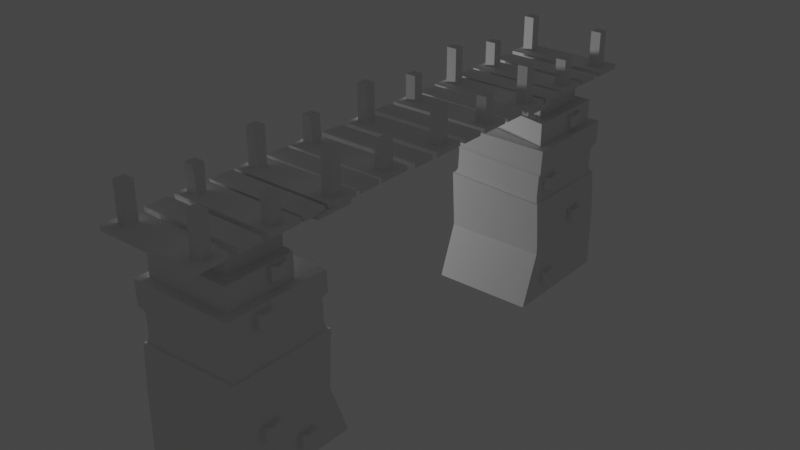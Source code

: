 # Source: Bridge.blend  (saved by Blender 2.80.55; exported with 4.5.12 LTS)
import bpy
from mathutils import Matrix  # noqa: F401  (used for matrix-valued properties, if any)

bpy.ops.wm.read_factory_settings(use_empty=True)
scene = bpy.context.scene
scene.name = 'Scene'

# ---- collections
col_collection = bpy.data.collections.new('Collection'); scene.collection.children.link(col_collection)

# ---- world
world_world = bpy.data.worlds.new('World'); scene.world = world_world
world_world.use_nodes = True; world_world.node_tree.nodes.clear()
_N = world_world.node_tree.nodes; _L = world_world.node_tree.links
n0 = _N.new('ShaderNodeOutputWorld'); n0.name = 'World Output'; n0.location = (300, 300)
n1 = _N.new('ShaderNodeBackground'); n1.name = 'Background'; n1.location = (10, 300)
n1.inputs[0].default_value = (0.05088, 0.05088, 0.05088, 1.0)
_L.new(n1.outputs[0], n0.inputs[0])
n0.is_active_output = True
world_world.color = (0.05088, 0.05088, 0.05088)
world_world.use_sun_shadow = False
world_world.sun_shadow_jitter_overblur = 0.0

# ---- lights
light_point = bpy.data.lights.new('Point', 'POINT')
light_point.transmission_factor = 0.0
light_point.energy = 1000.0
light_point.shadow_buffer_clip_start = 0.5
light_point.shadow_soft_size = 0.25
light_point.shadow_maximum_resolution = 0.006
light_point.use_absolute_resolution = True

# ---- meshes
me_cube_046 = bpy.data.meshes.new('Cube.046')
me_cube_046.from_pydata([(-9.543, -13.13, 3.125), (-9.543, -13.13, 2.86), (-9.543, -17.45, 3.125), (-9.543, -17.45, 2.86), (10.01, -13.13, 3.125), (10.01, -13.13, 2.86), (10.01, -17.45, 3.125), (10.01, -17.45, 2.86), (-8.456, 1.616, 3.11), (-8.456, 1.616, 5.11), (-8.456, 3.616, 3.11), (-8.456, 3.616, 5.11), (-6.456, 1.616, 3.11), (-6.456, 1.616, 5.11), (-6.456, 3.616, 3.11), (-6.456, 3.616, 5.11), (-9.543, 5.534, 3.125), (-9.543, 5.534, 2.86), (-9.543, -0.4316, 3.125), (-9.543, -0.4316, 2.86), (10.01, 5.534, 3.125), (10.01, 5.534, 2.86), (10.01, -0.4316, 3.125), (10.01, -0.4316, 2.86), (6.844, 1.616, 3.11), (6.844, 1.616, 5.11), (6.844, 3.616, 3.11), (6.844, 3.616, 5.11), (8.844, 1.616, 3.11), (8.844, 1.616, 5.11), (8.844, 3.616, 3.11), (8.844, 3.616, 5.11), (-9.543, -1.104, 3.125), (-9.543, -1.104, 2.86), (-9.543, -5.429, 3.125), (-9.543, -5.429, 2.86), (10.01, -1.104, 3.125), (10.01, -1.104, 2.86), (10.01, -5.429, 3.125), (10.01, -5.429, 2.86), (-8.456, 1.616, 3.11), (-8.456, 3.616, 3.11), (-6.456, 1.616, 3.11), (-6.456, 3.616, 3.11), (-9.543, 2.666, -9.009), (-9.543, 6.376, -6.095), (-9.543, 25.93, -9.009), (-9.543, 25.93, -6.095), (10.01, 2.666, -9.009), (10.01, 6.376, -6.095), (10.01, 25.93, -9.009), (10.01, 25.93, -6.095), (-9.526, 6.376, -5.772), (-9.526, 25.93, -5.772), (9.994, 25.93, -5.437), (9.994, 6.376, -5.437), (-9.729, 6.706, -2.806), (-9.729, 25.6, -2.806), (9.143, 25.6, -3.068), (9.143, 6.706, -3.068), (-10.06, 6.376, -2.802), (-10.06, 25.93, -2.802), (9.473, 25.93, -3.072), (9.473, 6.376, -3.072), (-9.345, 7.042, -2.506), (-9.345, 25.26, -2.506), (8.856, 25.26, -2.758), (8.856, 7.042, -2.758), (-9.345, 7.042, -2.506), (8.856, 7.042, -2.758), (-9.151, 7.042, -1.287), (-9.151, 25.26, -1.287), (9.05, 25.26, -1.539), (9.05, 7.042, -1.539), (-9.151, 7.042, -1.287), (-9.151, 25.26, -1.287), (9.05, 25.26, -1.539), (9.05, 7.042, -1.539), (-9.734, 6.412, -0.9892), (-9.734, 25.89, -0.9892), (9.725, 25.89, -1.259), (9.725, 6.412, -1.259), (-7.966, 11.34, 0.1269), (-7.966, 24.31, 0.1269), (8.351, 24.31, 0.09801), (8.351, 7.994, 0.09801), (-9.548, 6.412, 0.1297), (-9.548, 25.89, 0.1297), (9.933, 25.89, 0.09521), (9.933, 6.412, 0.09521), (-5.878, 11.28, 1.431), (-5.878, 22.25, 1.431), (6.316, 22.25, 1.409), (6.316, 10.52, 1.409), (-7.939, 11.34, 1.434), (-7.939, 24.31, 1.434), (8.378, 24.31, 1.405), (8.378, 7.994, 1.405), (-5.865, 11.28, 2.095), (-5.865, 22.25, 2.095), (6.33, 22.25, 2.073), (6.33, 10.52, 2.073), (-5.848, 8.464, 2.91), (-5.848, 25.7, 2.91), (6.347, 25.7, 2.888), (6.347, 7.708, 2.888), (8.781, 17.0, 0.4602), (8.781, 17.0, 1.154), (8.781, 20.11, 0.4616), (8.781, 20.11, 1.154), (8.033, 17.0, 0.4602), (8.033, 17.0, 1.154), (8.033, 20.11, 0.4616), (8.033, 20.11, 1.154), (8.781, 18.56, 0.9829), (8.033, 18.56, 0.9829), (8.781, 18.56, 0.3486), (9.062, 18.52, 0.3588), (9.084, 17.0, 0.4602), (9.084, 17.0, 1.154), (9.062, 18.52, 0.9931), (9.084, 20.11, 1.154), (9.084, 20.11, 0.4616), (-10.25, 20.99, -6.423), (-10.25, 20.99, -5.73), (-10.25, 17.88, -6.422), (-10.25, 17.88, -5.73), (-9.505, 20.99, -6.423), (-9.505, 20.99, -5.73), (-9.505, 17.88, -6.422), (-9.505, 17.88, -5.73), (-10.25, 19.44, -5.9), (-9.505, 19.44, -5.9), (-10.25, 19.44, -6.535), (-10.53, 19.47, -6.524), (-10.56, 20.99, -6.423), (-10.56, 20.99, -5.73), (-10.53, 19.47, -5.89), (-10.56, 17.88, -5.73), (-10.56, 17.88, -6.422), (-10.25, 13.64, -8.118), (-10.25, 13.64, -7.424), (-10.25, 10.52, -8.116), (-10.25, 10.52, -7.424), (-9.505, 13.64, -8.118), (-9.505, 13.64, -7.424), (-9.505, 10.52, -8.116), (-9.505, 10.52, -7.424), (-10.25, 12.08, -7.595), (-9.505, 12.08, -7.595), (-10.25, 12.08, -8.229), (-10.53, 12.12, -8.219), (-10.56, 13.64, -8.118), (-10.56, 13.64, -7.424), (-10.53, 12.12, -7.585), (-10.56, 10.52, -7.424), (-10.56, 10.52, -8.116), (-10.25, 20.99, -0.766), (-10.25, 20.99, -0.07259), (-10.25, 17.88, -0.7645), (-10.25, 17.88, -0.07259), (-9.505, 20.99, -0.766), (-9.505, 20.99, -0.07259), (-9.505, 17.88, -0.7645), (-9.505, 17.88, -0.07259), (-10.25, 19.44, -0.2433), (-9.505, 19.44, -0.2433), (-10.25, 19.44, -0.8776), (-10.53, 19.47, -0.8673), (-10.56, 20.99, -0.766), (-10.56, 20.99, -0.07259), (-10.53, 19.47, -0.2331), (-10.56, 17.88, -0.07259), (-10.56, 17.88, -0.7645), (-8.357, 16.36, 0.6806), (-8.357, 16.36, 1.374), (-8.357, 13.25, 0.682), (-8.357, 13.25, 1.374), (-7.609, 16.36, 0.6806), (-7.609, 16.36, 1.374), (-7.609, 13.25, 0.682), (-7.609, 13.25, 1.374), (-8.357, 14.81, 1.203), (-7.609, 14.81, 1.203), (-8.357, 14.81, 0.569), (-8.637, 14.84, 0.5792), (-8.66, 16.36, 0.6806), (-8.66, 16.36, 1.374), (-8.637, 14.84, 1.214), (-8.66, 13.25, 1.374), (-8.66, 13.25, 0.682), (10.6, 8.25, -8.118), (10.6, 8.25, -7.424), (10.6, 11.36, -8.116), (10.6, 11.36, -7.424), (9.854, 8.25, -8.118), (9.854, 8.25, -7.424), (9.854, 11.36, -8.116), (9.854, 11.36, -7.424), (10.6, 9.807, -7.595), (9.854, 9.807, -7.595), (10.6, 9.807, -8.229), (10.88, 9.77, -8.219), (10.91, 8.25, -8.118), (10.91, 8.25, -7.424), (10.88, 9.77, -7.585), (10.91, 11.36, -7.424), (10.91, 11.36, -8.116), (10.6, 16.85, -5.132), (10.6, 16.85, -4.439), (10.6, 19.97, -5.13), (10.6, 19.97, -4.439), (9.854, 16.85, -5.132), (9.854, 16.85, -4.439), (9.854, 19.97, -5.13), (9.854, 19.97, -4.439), (10.6, 18.41, -4.609), (9.854, 18.41, -4.609), (10.6, 18.41, -5.244), (10.88, 18.37, -5.233), (10.91, 16.85, -5.132), (10.91, 16.85, -4.439), (10.88, 18.37, -4.599), (10.91, 19.97, -4.439), (10.91, 19.97, -5.13), (9.467, 8.9, -2.397), (9.467, 8.9, -1.703), (9.467, 12.01, -2.395), (9.467, 12.01, -1.703), (8.719, 8.9, -2.397), (8.719, 8.9, -1.703), (8.719, 12.01, -2.395), (8.719, 12.01, -1.703), (9.467, 10.46, -1.874), (8.719, 10.46, -1.874), (9.467, 10.46, -2.508), (9.748, 10.42, -2.498), (9.77, 8.9, -2.397), (9.77, 8.9, -1.703), (9.748, 10.42, -1.864), (9.77, 12.01, -1.703), (9.77, 12.01, -2.395), (-0.2897, 0.9302, 2.908), (-0.2897, 1.261, 3.108), (-0.2897, 12.93, 1.184), (-0.2897, 13.26, 1.384), (0.7573, 0.9302, 2.908), (0.7573, 1.261, 3.108), (0.7573, 12.93, 1.184), (0.7573, 13.26, 1.384), (-1.862, 0.9302, 2.908), (-1.862, 1.261, 3.108), (-1.862, 12.93, 1.184), (-1.862, 13.26, 1.384), (-0.8151, 0.9302, 2.908), (-0.8151, 1.261, 3.108), (-0.8151, 12.93, 1.184), (-0.8151, 13.26, 1.384), (1.32, 0.9302, 2.908), (1.32, 1.261, 3.108), (1.32, 12.93, 1.184), (1.32, 13.26, 1.384), (2.367, 0.9302, 2.908), (2.367, 1.261, 3.108), (2.367, 12.93, 1.184), (2.367, 13.26, 1.384), (-3.41, 0.9302, 2.908), (-3.41, 1.261, 3.108), (-3.41, 12.93, 1.184), (-3.41, 13.26, 1.384), (-2.363, 0.9302, 2.908), (-2.363, 1.261, 3.108), (-2.363, 12.93, 1.184), (-2.363, 13.26, 1.384), (-0.2897, 3.976, 2.841), (-0.2897, 4.27, 3.025), (-0.2897, 10.81, 1.889), (-0.2897, 11.1, 2.072), (0.7573, 3.976, 2.841), (0.7573, 4.27, 3.025), (0.7573, 10.81, 1.889), (0.7573, 11.1, 2.072), (-1.862, 3.976, 2.841), (-1.862, 4.27, 3.025), (-1.862, 10.81, 1.889), (-1.862, 11.1, 2.072), (-0.8151, 3.976, 2.841), (-0.8151, 4.27, 3.025), (-0.8151, 10.81, 1.889), (-0.8151, 11.1, 2.072), (1.32, 3.976, 2.841), (1.32, 4.27, 3.025), (1.32, 10.81, 1.889), (1.32, 11.1, 2.072), (2.367, 3.976, 2.841), (2.367, 4.27, 3.025), (2.367, 10.81, 1.889), (2.367, 11.1, 2.072), (-3.41, 3.976, 2.841), (-3.41, 4.27, 3.025), (-3.41, 10.81, 1.889), (-3.41, 11.1, 2.072), (-2.363, 3.976, 2.841), (-2.363, 4.27, 3.025), (-2.363, 10.81, 1.889), (-2.363, 11.1, 2.072), (-9.543, 30.25, 3.125), (-9.543, 30.25, 2.86), (-9.543, 24.29, 3.125), (-9.543, 24.29, 2.86), (10.01, 30.25, 3.125), (10.01, 30.25, 2.86), (10.01, 24.29, 3.125), (10.01, 24.29, 2.86), (-9.543, 17.15, 3.125), (-9.543, 17.15, 2.86), (-9.543, 11.19, 3.125), (-9.543, 11.19, 2.86), (10.01, 17.15, 3.125), (10.01, 17.15, 2.86), (10.01, 11.19, 3.125), (10.01, 11.19, 2.86), (-9.543, 10.56, 3.125), (-9.543, 10.56, 2.86), (-9.543, 6.232, 3.125), (-9.543, 6.232, 2.86), (10.01, 10.56, 3.125), (10.01, 10.56, 2.86), (10.01, 6.232, 3.125), (10.01, 6.232, 2.86), (10.01, -1.104, 3.125), (10.01, -1.104, 2.86), (10.01, -5.429, 3.125), (10.01, -5.429, 2.86), (-9.543, -6.1, 3.125), (-9.543, -6.1, 2.86), (-9.543, -12.07, 3.125), (-9.543, -12.07, 2.86), (10.01, -6.1, 3.125), (10.01, -6.1, 2.86), (10.01, -12.07, 3.125), (10.01, -12.07, 2.86), (-9.543, 22.7, 3.125), (-9.543, 22.7, 2.86), (-9.543, 18.37, 3.125), (-9.543, 18.37, 2.86), (10.01, 22.7, 3.125), (10.01, 22.7, 2.86), (10.01, 18.37, 3.125), (10.01, 18.37, 2.86), (6.465, 26.34, 3.11), (6.465, 26.34, 5.11), (6.465, 28.34, 3.11), (6.465, 28.34, 5.11), (8.465, 26.34, 3.11), (8.465, 26.34, 5.11), (8.465, 28.34, 3.11), (8.465, 28.34, 5.11), (-8.456, 26.34, 3.11), (-8.456, 26.34, 5.11), (-8.456, 28.34, 3.11), (-8.456, 28.34, 5.11), (-6.456, 26.34, 3.11), (-6.456, 26.34, 5.11), (-6.456, 28.34, 3.11), (-6.456, 28.34, 5.11), (-8.456, 13.66, 3.078), (-8.456, 13.66, 4.54), (-8.456, 15.66, 3.078), (-8.456, 15.66, 4.54), (-6.456, 13.66, 3.078), (-6.456, 13.66, 4.54), (-6.456, 15.66, 3.078), (-6.456, 15.66, 4.54), (6.991, 13.66, 3.078), (6.991, 13.66, 4.54), (6.991, 15.66, 3.078), (6.991, 15.66, 4.54), (8.991, 13.66, 3.078), (8.991, 13.66, 4.54), (8.991, 15.66, 3.078), (8.991, 15.66, 4.54), (-8.456, -10.0, 3.078), (-8.456, -10.0, 4.54), (-8.456, -8.0, 3.078), (-8.456, -8.0, 4.54), (-6.456, -10.0, 3.078), (-6.456, -10.0, 4.54), (-6.456, -8.0, 3.078), (-6.456, -8.0, 4.54), (6.991, -10.43, 3.078), (6.991, -10.43, 4.54), (6.991, -8.428, 3.078), (6.991, -8.428, 4.54), (8.991, -10.43, 3.078), (8.991, -10.43, 4.54), (8.991, -8.428, 3.078), (8.991, -8.428, 4.54), (6.844, 1.616, 3.11), (6.844, 3.616, 3.11), (8.844, 1.616, 3.11), (8.844, 3.616, 3.11), (-9.543, 7.792, 2.877), (-9.543, 7.792, 2.613), (-9.543, 4.322, 2.877), (-9.543, 4.322, 2.613), (10.01, 7.792, 2.877), (10.01, 7.792, 2.613), (10.01, 4.322, 2.877), (10.01, 4.322, 2.613), (-9.507, 4.399, 2.876), (-9.507, 4.399, 2.612), (-9.507, 0.7845, 2.876), (-9.507, 0.7845, 2.612), (10.05, 4.399, 2.876), (10.05, 4.399, 2.612), (10.05, 0.7845, 2.876), (10.05, 0.7845, 2.612), (-8.456, -22.58, 3.11), (-8.456, -22.58, 5.11), (-8.456, -20.58, 3.11), (-8.456, -20.58, 5.11), (-6.456, -22.58, 3.11), (-6.456, -22.58, 5.11), (-6.456, -20.58, 3.11), (-6.456, -20.58, 5.11), (-9.543, -18.66, 3.125), (-9.543, -18.66, 2.86), (-9.543, -24.62, 3.125), (-9.543, -24.62, 2.86), (10.01, -18.66, 3.125), (10.01, -18.66, 2.86), (10.01, -24.62, 3.125), (10.01, -24.62, 2.86), (6.844, -22.58, 3.11), (6.844, -22.58, 5.11), (6.844, -20.58, 3.11), (6.844, -20.58, 5.11), (8.844, -22.58, 3.11), (8.844, -22.58, 5.11), (8.844, -20.58, 3.11), (8.844, -20.58, 5.11), (-9.543, -25.84, 3.125), (-9.543, -25.84, 2.86), (-9.543, -30.16, 3.125), (-9.543, -30.16, 2.86), (10.01, -25.84, 3.125), (10.01, -25.84, 2.86), (10.01, -30.16, 3.125), (10.01, -30.16, 2.86), (8.456, -45.13, 3.11), (8.456, -45.13, 5.11), (8.456, -47.13, 3.11), (8.456, -47.13, 5.11), (6.456, -45.13, 3.11), (6.456, -45.13, 5.11), (6.456, -47.13, 3.11), (6.456, -47.13, 5.11), (9.543, -49.05, 3.125), (9.543, -49.05, 2.86), (9.543, -43.09, 3.125), (9.543, -43.09, 2.86), (-10.01, -49.05, 3.125), (-10.01, -49.05, 2.86), (-10.01, -43.09, 3.125), (-10.01, -43.09, 2.86), (-6.844, -45.13, 3.11), (-6.844, -45.13, 5.11), (-6.844, -47.13, 3.11), (-6.844, -47.13, 5.11), (-8.844, -45.13, 3.11), (-8.844, -45.13, 5.11), (-8.844, -47.13, 3.11), (-8.844, -47.13, 5.11), (9.543, -42.41, 3.125), (9.543, -42.41, 2.86), (9.543, -38.09, 3.125), (9.543, -38.09, 2.86), (-10.01, -42.41, 3.125), (-10.01, -42.41, 2.86), (-10.01, -38.09, 3.125), (-10.01, -38.09, 2.86), (8.456, -45.13, 3.11), (8.456, -47.13, 3.11), (6.456, -45.13, 3.11), (6.456, -47.13, 3.11), (9.543, -46.18, -9.009), (9.543, -49.89, -6.095), (9.543, -69.45, -9.009), (9.543, -69.45, -6.095), (-10.01, -46.18, -9.009), (-10.01, -49.89, -6.095), (-10.01, -69.45, -9.009), (-10.01, -69.45, -6.095), (9.526, -49.89, -5.772), (9.526, -69.45, -5.772), (-9.994, -69.45, -5.437), (-9.994, -49.89, -5.437), (9.729, -50.22, -2.806), (9.729, -69.12, -2.806), (-9.143, -69.12, -3.068), (-9.143, -50.22, -3.068), (10.06, -49.89, -2.802), (10.06, -69.45, -2.802), (-9.473, -69.45, -3.072), (-9.473, -49.89, -3.072), (9.345, -50.56, -2.506), (9.345, -68.78, -2.506), (-8.856, -68.78, -2.758), (-8.856, -50.56, -2.758), (9.345, -50.56, -2.506), (-8.856, -50.56, -2.758), (9.151, -50.56, -1.287), (9.151, -68.78, -1.287), (-9.05, -68.78, -1.539), (-9.05, -50.56, -1.539), (9.151, -50.56, -1.287), (9.151, -68.78, -1.287), (-9.05, -68.78, -1.539), (-9.05, -50.56, -1.539), (9.734, -49.93, -0.9892), (9.734, -69.41, -0.9892), (-9.725, -69.41, -1.259), (-9.725, -49.93, -1.259), (7.966, -54.86, 0.1269), (7.966, -67.83, 0.1269), (-8.351, -67.83, 0.09801), (-8.351, -51.51, 0.09801), (9.548, -49.93, 0.1297), (9.548, -69.41, 0.1297), (-9.933, -69.41, 0.09521), (-9.933, -49.93, 0.09521), (5.878, -54.79, 1.431), (5.878, -65.77, 1.431), (-6.316, -65.77, 1.409), (-6.316, -54.04, 1.409), (7.939, -54.86, 1.434), (7.939, -67.83, 1.434), (-8.378, -67.83, 1.405), (-8.378, -51.51, 1.405), (5.865, -54.79, 2.095), (5.865, -65.77, 2.095), (-6.33, -65.77, 2.073), (-6.33, -54.04, 2.073), (5.848, -51.98, 2.91), (5.848, -69.22, 2.91), (-6.347, -69.22, 2.888), (-6.347, -51.23, 2.888), (-8.781, -60.52, 0.4602), (-8.781, -60.52, 1.154), (-8.781, -63.63, 0.4616), (-8.781, -63.63, 1.154), (-8.033, -60.52, 0.4602), (-8.033, -60.52, 1.154), (-8.033, -63.63, 0.4616), (-8.033, -63.63, 1.154), (-8.781, -62.07, 0.9829), (-8.033, -62.07, 0.9829), (-8.781, -62.07, 0.3486), (-9.062, -62.04, 0.3588), (-9.084, -60.52, 0.4602), (-9.084, -60.52, 1.154), (-9.062, -62.04, 0.9931), (-9.084, -63.63, 1.154), (-9.084, -63.63, 0.4616), (10.25, -64.51, -6.423), (10.25, -64.51, -5.73), (10.25, -61.4, -6.422), (10.25, -61.4, -5.73), (9.505, -64.51, -6.423), (9.505, -64.51, -5.73), (9.505, -61.4, -6.422), (9.505, -61.4, -5.73), (10.25, -62.95, -5.9), (9.505, -62.95, -5.9), (10.25, -62.95, -6.535), (10.53, -62.99, -6.524), (10.56, -64.51, -6.423), (10.56, -64.51, -5.73), (10.53, -62.99, -5.89), (10.56, -61.4, -5.73), (10.56, -61.4, -6.422), (10.25, -57.15, -8.118), (10.25, -57.15, -7.424), (10.25, -54.04, -8.116), (10.25, -54.04, -7.424), (9.505, -57.15, -8.118), (9.505, -57.15, -7.424), (9.505, -54.04, -8.116), (9.505, -54.04, -7.424), (10.25, -55.6, -7.595), (9.505, -55.6, -7.595), (10.25, -55.6, -8.229), (10.53, -55.63, -8.219), (10.56, -57.15, -8.118), (10.56, -57.15, -7.424), (10.53, -55.63, -7.585), (10.56, -54.04, -7.424), (10.56, -54.04, -8.116), (10.25, -64.51, -0.766), (10.25, -64.51, -0.07259), (10.25, -61.4, -0.7645), (10.25, -61.4, -0.07259), (9.505, -64.51, -0.766), (9.505, -64.51, -0.07259), (9.505, -61.4, -0.7645), (9.505, -61.4, -0.07259), (10.25, -62.95, -0.2433), (9.505, -62.95, -0.2433), (10.25, -62.95, -0.8776), (10.53, -62.99, -0.8673), (10.56, -64.51, -0.766), (10.56, -64.51, -0.07259), (10.53, -62.99, -0.2331), (10.56, -61.4, -0.07259), (10.56, -61.4, -0.7645), (8.357, -59.88, 0.6806), (8.357, -59.88, 1.374), (8.357, -56.77, 0.682), (8.357, -56.77, 1.374), (7.609, -59.88, 0.6806), (7.609, -59.88, 1.374), (7.609, -56.77, 0.682), (7.609, -56.77, 1.374), (8.357, -58.32, 1.203), (7.609, -58.32, 1.203), (8.357, -58.32, 0.569), (8.637, -58.36, 0.5792), (8.66, -59.88, 0.6806), (8.66, -59.88, 1.374), (8.637, -58.36, 1.214), (8.66, -56.77, 1.374), (8.66, -56.77, 0.682), (-10.6, -51.77, -8.118), (-10.6, -51.77, -7.424), (-10.6, -54.88, -8.116), (-10.6, -54.88, -7.424), (-9.854, -51.77, -8.118), (-9.854, -51.77, -7.424), (-9.854, -54.88, -8.116), (-9.854, -54.88, -7.424), (-10.6, -53.32, -7.595), (-9.854, -53.32, -7.595), (-10.6, -53.32, -8.229), (-10.88, -53.29, -8.219), (-10.91, -51.77, -8.118), (-10.91, -51.77, -7.424), (-10.88, -53.29, -7.585), (-10.91, -54.88, -7.424), (-10.91, -54.88, -8.116), (-10.6, -60.37, -5.132), (-10.6, -60.37, -4.439), (-10.6, -63.48, -5.13), (-10.6, -63.48, -4.439), (-9.854, -60.37, -5.132), (-9.854, -60.37, -4.439), (-9.854, -63.48, -5.13), (-9.854, -63.48, -4.439), (-10.6, -61.93, -4.609), (-9.854, -61.93, -4.609), (-10.6, -61.93, -5.244), (-10.88, -61.89, -5.233), (-10.91, -60.37, -5.132), (-10.91, -60.37, -4.439), (-10.88, -61.89, -4.599), (-10.91, -63.48, -4.439), (-10.91, -63.48, -5.13), (-9.467, -52.42, -2.397), (-9.467, -52.42, -1.703), (-9.467, -55.53, -2.395), (-9.467, -55.53, -1.703), (-8.719, -52.42, -2.397), (-8.719, -52.42, -1.703), (-8.719, -55.53, -2.395), (-8.719, -55.53, -1.703), (-9.467, -53.98, -1.874), (-8.719, -53.98, -1.874), (-9.467, -53.98, -2.508), (-9.748, -53.94, -2.498), (-9.77, -52.42, -2.397), (-9.77, -52.42, -1.703), (-9.748, -53.94, -1.864), (-9.77, -55.53, -1.703), (-9.77, -55.53, -2.395), (0.2897, -44.45, 2.908), (0.2897, -44.78, 3.108), (0.2897, -56.45, 1.184), (0.2897, -56.78, 1.384), (-0.7573, -44.45, 2.908), (-0.7573, -44.78, 3.108), (-0.7573, -56.45, 1.184), (-0.7573, -56.78, 1.384), (1.862, -44.45, 2.908), (1.862, -44.78, 3.108), (1.862, -56.45, 1.184), (1.862, -56.78, 1.384), (0.8151, -44.45, 2.908), (0.8151, -44.78, 3.108), (0.8151, -56.45, 1.184), (0.8151, -56.78, 1.384), (-1.32, -44.45, 2.908), (-1.32, -44.78, 3.108), (-1.32, -56.45, 1.184), (-1.32, -56.78, 1.384), (-2.367, -44.45, 2.908), (-2.367, -44.78, 3.108), (-2.367, -56.45, 1.184), (-2.367, -56.78, 1.384), (3.41, -44.45, 2.908), (3.41, -44.78, 3.108), (3.41, -56.45, 1.184), (3.41, -56.78, 1.384), (2.363, -44.45, 2.908), (2.363, -44.78, 3.108), (2.363, -56.45, 1.184), (2.363, -56.78, 1.384), (0.2897, -47.49, 2.841), (0.2897, -47.79, 3.025), (0.2897, -54.33, 1.889), (0.2897, -54.62, 2.072), (-0.7573, -47.49, 2.841), (-0.7573, -47.79, 3.025), (-0.7573, -54.33, 1.889), (-0.7573, -54.62, 2.072), (1.862, -47.49, 2.841), (1.862, -47.79, 3.025), (1.862, -54.33, 1.889), (1.862, -54.62, 2.072), (0.8151, -47.49, 2.841), (0.8151, -47.79, 3.025), (0.8151, -54.33, 1.889), (0.8151, -54.62, 2.072), (-1.32, -47.49, 2.841), (-1.32, -47.79, 3.025), (-1.32, -54.33, 1.889), (-1.32, -54.62, 2.072), (-2.367, -47.49, 2.841), (-2.367, -47.79, 3.025), (-2.367, -54.33, 1.889), (-2.367, -54.62, 2.072), (3.41, -47.49, 2.841), (3.41, -47.79, 3.025), (3.41, -54.33, 1.889), (3.41, -54.62, 2.072), (2.363, -47.49, 2.841), (2.363, -47.79, 3.025), (2.363, -54.33, 1.889), (2.363, -54.62, 2.072), (9.543, -73.77, 3.125), (9.543, -73.77, 2.86), (9.543, -67.8, 3.125), (9.543, -67.8, 2.86), (-10.01, -73.77, 3.125), (-10.01, -73.77, 2.86), (-10.01, -67.8, 3.125), (-10.01, -67.8, 2.86), (9.543, -60.67, 3.125), (9.543, -60.67, 2.86), (9.543, -54.7, 3.125), (9.543, -54.7, 2.86), (-10.01, -60.67, 3.125), (-10.01, -60.67, 2.86), (-10.01, -54.7, 3.125), (-10.01, -54.7, 2.86), (9.543, -54.08, 3.125), (9.543, -54.08, 2.86), (9.543, -49.75, 3.125), (9.543, -49.75, 2.86), (-10.01, -54.08, 3.125), (-10.01, -54.08, 2.86), (-10.01, -49.75, 3.125), (-10.01, -49.75, 2.86), (-10.01, -42.41, 3.125), (-10.01, -42.41, 2.86), (-10.01, -38.09, 3.125), (-10.01, -38.09, 2.86), (9.543, -37.42, 3.125), (9.543, -37.42, 2.86), (9.543, -31.45, 3.125), (9.543, -31.45, 2.86), (-10.01, -37.42, 3.125), (-10.01, -37.42, 2.86), (-10.01, -31.45, 3.125), (-10.01, -31.45, 2.86), (9.543, -66.22, 3.125), (9.543, -66.22, 2.86), (9.543, -61.89, 3.125), (9.543, -61.89, 2.86), (-10.01, -66.22, 3.125), (-10.01, -66.22, 2.86), (-10.01, -61.89, 3.125), (-10.01, -61.89, 2.86), (-6.465, -69.86, 3.11), (-6.465, -69.86, 5.11), (-6.465, -71.86, 3.11), (-6.465, -71.86, 5.11), (-8.465, -69.86, 3.11), (-8.465, -69.86, 5.11), (-8.465, -71.86, 3.11), (-8.465, -71.86, 5.11), (8.456, -69.86, 3.11), (8.456, -69.86, 5.11), (8.456, -71.86, 3.11), (8.456, -71.86, 5.11), (6.456, -69.86, 3.11), (6.456, -69.86, 5.11), (6.456, -71.86, 3.11), (6.456, -71.86, 5.11), (8.456, -57.18, 3.078), (8.456, -57.18, 4.54), (8.456, -59.18, 3.078), (8.456, -59.18, 4.54), (6.456, -57.18, 3.078), (6.456, -57.18, 4.54), (6.456, -59.18, 3.078), (6.456, -59.18, 4.54), (-6.991, -57.18, 3.078), (-6.991, -57.18, 4.54), (-6.991, -59.18, 3.078), (-6.991, -59.18, 4.54), (-8.991, -57.18, 3.078), (-8.991, -57.18, 4.54), (-8.991, -59.18, 3.078), (-8.991, -59.18, 4.54), (8.456, -33.52, 3.078), (8.456, -33.52, 4.54), (8.456, -35.52, 3.078), (8.456, -35.52, 4.54), (6.456, -33.52, 3.078), (6.456, -33.52, 4.54), (6.456, -35.52, 3.078), (6.456, -35.52, 4.54), (-6.991, -33.09, 3.078), (-6.991, -33.09, 4.54), (-6.991, -35.09, 3.078), (-6.991, -35.09, 4.54), (-8.991, -33.09, 3.078), (-8.991, -33.09, 4.54), (-8.991, -35.09, 3.078), (-8.991, -35.09, 4.54), (-6.844, -45.13, 3.11), (-6.844, -47.13, 3.11), (-8.844, -45.13, 3.11), (-8.844, -47.13, 3.11), (9.543, -51.31, 2.877), (9.543, -51.31, 2.613), (9.543, -47.84, 2.877), (9.543, -47.84, 2.613), (-10.01, -51.31, 2.877), (-10.01, -51.31, 2.613), (-10.01, -47.84, 2.877), (-10.01, -47.84, 2.613), (9.507, -47.92, 2.876), (9.507, -47.92, 2.612), (9.507, -44.3, 2.876), (9.507, -44.3, 2.612), (-10.05, -47.92, 2.876), (-10.05, -47.92, 2.612), (-10.05, -44.3, 2.876), (-10.05, -44.3, 2.612)], [], [(0, 1, 3, 2), (2, 3, 7, 6), (4, 5, 1, 0), (2, 6, 4, 0), (7, 3, 1, 5), (6, 7, 5, 4), (8, 9, 11, 10), (10, 11, 15, 14), (14, 15, 13, 12), (12, 13, 9, 8), (15, 11, 9, 13), (16, 17, 19, 18), (18, 19, 23, 22), (22, 23, 21, 20), (20, 21, 17, 16), (18, 22, 20, 16), (23, 19, 17, 21), (24, 25, 27, 26), (26, 27, 31, 30), (30, 31, 29, 28), (28, 29, 25, 24), (31, 27, 25, 29), (32, 33, 35, 34), (34, 35, 39, 38), (36, 37, 33, 32), (34, 38, 36, 32), (39, 35, 33, 37), (41, 43, 42, 40), (44, 45, 47, 46), (46, 47, 51, 50), (50, 51, 49, 48), (48, 49, 45, 44), (46, 50, 48, 44), (47, 45, 52, 53), (54, 53, 61, 62), (45, 49, 55, 52), (51, 47, 53, 54), (49, 51, 54, 55), (56, 59, 67, 64), (55, 54, 62, 63), (53, 52, 60, 61), (52, 55, 63, 60), (56, 57, 61, 60), (57, 58, 62, 61), (58, 59, 63, 62), (59, 56, 60, 63), (67, 66, 72, 73), (58, 57, 65, 66), (59, 58, 66, 67), (57, 56, 64, 65), (64, 67, 69, 68), (70, 73, 77, 74), (65, 64, 70, 71), (64, 67, 73, 70), (66, 65, 71, 72), (77, 76, 80, 81), (72, 71, 75, 76), (73, 72, 76, 77), (71, 70, 74, 75), (81, 80, 88, 89), (75, 74, 78, 79), (74, 77, 81, 78), (76, 75, 79, 80), (85, 84, 96, 97), (79, 78, 86, 87), (78, 81, 89, 86), (80, 79, 87, 88), (82, 83, 87, 86), (83, 84, 88, 87), (84, 85, 89, 88), (85, 82, 86, 89), (90, 93, 101, 98), (83, 82, 94, 95), (82, 85, 97, 94), (84, 83, 95, 96), (90, 91, 95, 94), (91, 92, 96, 95), (92, 93, 97, 96), (93, 90, 94, 97), (101, 100, 104, 105), (92, 91, 99, 100), (93, 92, 100, 101), (91, 90, 98, 99), (104, 103, 102, 105), (99, 98, 102, 103), (98, 101, 105, 102), (100, 99, 103, 104), (114, 109, 121, 120), (108, 109, 113, 112), (112, 113, 115, 111, 110), (110, 111, 107, 106), (108, 112, 110, 106, 116), (108, 116, 117, 122), (116, 106, 118, 117), (109, 108, 122, 121), (107, 114, 120, 119), (106, 107, 119, 118), (114, 115, 113, 109), (115, 114, 107, 111), (117, 118, 119, 120, 121, 122), (131, 126, 138, 137), (125, 126, 130, 129), (129, 130, 132, 128, 127), (127, 128, 124, 123), (125, 129, 127, 123, 133), (125, 133, 134, 139), (133, 123, 135, 134), (126, 125, 139, 138), (124, 131, 137, 136), (123, 124, 136, 135), (131, 132, 130, 126), (132, 131, 124, 128), (134, 135, 136, 137, 138, 139), (148, 143, 155, 154), (142, 143, 147, 146), (146, 147, 149, 145, 144), (144, 145, 141, 140), (142, 146, 144, 140, 150), (142, 150, 151, 156), (150, 140, 152, 151), (143, 142, 156, 155), (141, 148, 154, 153), (140, 141, 153, 152), (148, 149, 147, 143), (149, 148, 141, 145), (151, 152, 153, 154, 155, 156), (165, 160, 172, 171), (159, 160, 164, 163), (163, 164, 166, 162, 161), (161, 162, 158, 157), (159, 163, 161, 157, 167), (159, 167, 168, 173), (167, 157, 169, 168), (160, 159, 173, 172), (158, 165, 171, 170), (157, 158, 170, 169), (165, 166, 164, 160), (166, 165, 158, 162), (168, 169, 170, 171, 172, 173), (182, 177, 189, 188), (176, 177, 181, 180), (180, 181, 183, 179, 178), (178, 179, 175, 174), (176, 180, 178, 174, 184), (176, 184, 185, 190), (184, 174, 186, 185), (177, 176, 190, 189), (175, 182, 188, 187), (174, 175, 187, 186), (182, 183, 181, 177), (183, 182, 175, 179), (185, 186, 187, 188, 189, 190), (199, 194, 206, 205), (193, 194, 198, 197), (197, 198, 200, 196, 195), (195, 196, 192, 191), (193, 197, 195, 191, 201), (193, 201, 202, 207), (201, 191, 203, 202), (194, 193, 207, 206), (192, 199, 205, 204), (191, 192, 204, 203), (199, 200, 198, 194), (200, 199, 192, 196), (202, 203, 204, 205, 206, 207), (216, 211, 223, 222), (210, 211, 215, 214), (214, 215, 217, 213, 212), (212, 213, 209, 208), (210, 214, 212, 208, 218), (210, 218, 219, 224), (218, 208, 220, 219), (211, 210, 224, 223), (209, 216, 222, 221), (208, 209, 221, 220), (216, 217, 215, 211), (217, 216, 209, 213), (219, 220, 221, 222, 223, 224), (233, 228, 240, 239), (227, 228, 232, 231), (231, 232, 234, 230, 229), (229, 230, 226, 225), (227, 231, 229, 225, 235), (227, 235, 236, 241), (235, 225, 237, 236), (228, 227, 241, 240), (226, 233, 239, 238), (225, 226, 238, 237), (233, 234, 232, 228), (234, 233, 226, 230), (236, 237, 238, 239, 240, 241), (242, 243, 245, 244), (244, 245, 249, 248), (248, 249, 247, 246), (246, 247, 243, 242), (244, 248, 246, 242), (249, 245, 243, 247), (250, 251, 253, 252), (252, 253, 257, 256), (256, 257, 255, 254), (254, 255, 251, 250), (252, 256, 254, 250), (257, 253, 251, 255), (258, 259, 261, 260), (260, 261, 265, 264), (264, 265, 263, 262), (262, 263, 259, 258), (260, 264, 262, 258), (265, 261, 259, 263), (266, 267, 269, 268), (268, 269, 273, 272), (272, 273, 271, 270), (270, 271, 267, 266), (268, 272, 270, 266), (273, 269, 267, 271), (274, 275, 277, 276), (276, 277, 281, 280), (280, 281, 279, 278), (278, 279, 275, 274), (276, 280, 278, 274), (281, 277, 275, 279), (282, 283, 285, 284), (284, 285, 289, 288), (288, 289, 287, 286), (286, 287, 283, 282), (284, 288, 286, 282), (289, 285, 283, 287), (290, 291, 293, 292), (292, 293, 297, 296), (296, 297, 295, 294), (294, 295, 291, 290), (292, 296, 294, 290), (297, 293, 291, 295), (298, 299, 301, 300), (300, 301, 305, 304), (304, 305, 303, 302), (302, 303, 299, 298), (300, 304, 302, 298), (305, 301, 299, 303), (306, 307, 309, 308), (308, 309, 313, 312), (312, 313, 311, 310), (310, 311, 307, 306), (308, 312, 310, 306), (313, 309, 307, 311), (314, 315, 317, 316), (316, 317, 321, 320), (320, 321, 319, 318), (318, 319, 315, 314), (316, 320, 318, 314), (321, 317, 315, 319), (322, 323, 325, 324), (324, 325, 329, 328), (328, 329, 327, 326), (326, 327, 323, 322), (324, 328, 326, 322), (329, 325, 323, 327), (332, 333, 331, 330), (334, 335, 337, 336), (336, 337, 341, 340), (340, 341, 339, 338), (338, 339, 335, 334), (336, 340, 338, 334), (341, 337, 335, 339), (342, 343, 345, 344), (344, 345, 349, 348), (348, 349, 347, 346), (346, 347, 343, 342), (344, 348, 346, 342), (349, 345, 343, 347), (350, 351, 353, 352), (352, 353, 357, 356), (356, 357, 355, 354), (354, 355, 351, 350), (352, 356, 354, 350), (357, 353, 351, 355), (358, 359, 361, 360), (360, 361, 365, 364), (364, 365, 363, 362), (362, 363, 359, 358), (360, 364, 362, 358), (365, 361, 359, 363), (366, 367, 369, 368), (368, 369, 373, 372), (372, 373, 371, 370), (370, 371, 367, 366), (368, 372, 370, 366), (373, 369, 367, 371), (374, 375, 377, 376), (376, 377, 381, 380), (380, 381, 379, 378), (378, 379, 375, 374), (376, 380, 378, 374), (381, 377, 375, 379), (382, 383, 385, 384), (384, 385, 389, 388), (388, 389, 387, 386), (386, 387, 383, 382), (384, 388, 386, 382), (389, 385, 383, 387), (390, 391, 393, 392), (392, 393, 397, 396), (396, 397, 395, 394), (394, 395, 391, 390), (392, 396, 394, 390), (397, 393, 391, 395), (399, 401, 400, 398), (402, 403, 405, 404), (404, 405, 409, 408), (406, 407, 403, 402), (404, 408, 406, 402), (409, 405, 403, 407), (410, 411, 413, 412), (412, 413, 417, 416), (414, 415, 411, 410), (412, 416, 414, 410), (417, 413, 411, 415), (408, 414, 415, 409, 407, 406), (408, 409, 415, 417, 416, 414), (418, 419, 421, 420), (420, 421, 425, 424), (424, 425, 423, 422), (422, 423, 419, 418), (425, 421, 419, 423), (426, 427, 429, 428), (428, 429, 433, 432), (432, 433, 431, 430), (430, 431, 427, 426), (428, 432, 430, 426), (433, 429, 427, 431), (434, 435, 437, 436), (436, 437, 441, 440), (440, 441, 439, 438), (438, 439, 435, 434), (441, 437, 435, 439), (442, 443, 445, 444), (444, 445, 449, 448), (446, 447, 443, 442), (444, 448, 446, 442), (449, 445, 443, 447), (448, 449, 447, 446), (450, 451, 453, 452), (452, 453, 457, 456), (456, 457, 455, 454), (454, 455, 451, 450), (457, 453, 451, 455), (458, 459, 461, 460), (460, 461, 465, 464), (464, 465, 463, 462), (462, 463, 459, 458), (460, 464, 462, 458), (465, 461, 459, 463), (466, 467, 469, 468), (468, 469, 473, 472), (472, 473, 471, 470), (470, 471, 467, 466), (473, 469, 467, 471), (474, 475, 477, 476), (476, 477, 481, 480), (478, 479, 475, 474), (476, 480, 478, 474), (481, 477, 475, 479), (483, 485, 484, 482), (486, 487, 489, 488), (488, 489, 493, 492), (492, 493, 491, 490), (490, 491, 487, 486), (488, 492, 490, 486), (489, 487, 494, 495), (496, 495, 503, 504), (487, 491, 497, 494), (493, 489, 495, 496), (491, 493, 496, 497), (498, 501, 509, 506), (497, 496, 504, 505), (495, 494, 502, 503), (494, 497, 505, 502), (498, 499, 503, 502), (499, 500, 504, 503), (500, 501, 505, 504), (501, 498, 502, 505), (509, 508, 514, 515), (500, 499, 507, 508), (501, 500, 508, 509), (499, 498, 506, 507), (506, 509, 511, 510), (512, 515, 519, 516), (507, 506, 512, 513), (506, 509, 515, 512), (508, 507, 513, 514), (519, 518, 522, 523), (514, 513, 517, 518), (515, 514, 518, 519), (513, 512, 516, 517), (523, 522, 530, 531), (517, 516, 520, 521), (516, 519, 523, 520), (518, 517, 521, 522), (527, 526, 538, 539), (521, 520, 528, 529), (520, 523, 531, 528), (522, 521, 529, 530), (524, 525, 529, 528), (525, 526, 530, 529), (526, 527, 531, 530), (527, 524, 528, 531), (532, 535, 543, 540), (525, 524, 536, 537), (524, 527, 539, 536), (526, 525, 537, 538), (532, 533, 537, 536), (533, 534, 538, 537), (534, 535, 539, 538), (535, 532, 536, 539), (543, 542, 546, 547), (534, 533, 541, 542), (535, 534, 542, 543), (533, 532, 540, 541), (546, 545, 544, 547), (541, 540, 544, 545), (540, 543, 547, 544), (542, 541, 545, 546), (556, 551, 563, 562), (550, 551, 555, 554), (554, 555, 557, 553, 552), (552, 553, 549, 548), (550, 554, 552, 548, 558), (550, 558, 559, 564), (558, 548, 560, 559), (551, 550, 564, 563), (549, 556, 562, 561), (548, 549, 561, 560), (556, 557, 555, 551), (557, 556, 549, 553), (559, 560, 561, 562, 563, 564), (573, 568, 580, 579), (567, 568, 572, 571), (571, 572, 574, 570, 569), (569, 570, 566, 565), (567, 571, 569, 565, 575), (567, 575, 576, 581), (575, 565, 577, 576), (568, 567, 581, 580), (566, 573, 579, 578), (565, 566, 578, 577), (573, 574, 572, 568), (574, 573, 566, 570), (576, 577, 578, 579, 580, 581), (590, 585, 597, 596), (584, 585, 589, 588), (588, 589, 591, 587, 586), (586, 587, 583, 582), (584, 588, 586, 582, 592), (584, 592, 593, 598), (592, 582, 594, 593), (585, 584, 598, 597), (583, 590, 596, 595), (582, 583, 595, 594), (590, 591, 589, 585), (591, 590, 583, 587), (593, 594, 595, 596, 597, 598), (607, 602, 614, 613), (601, 602, 606, 605), (605, 606, 608, 604, 603), (603, 604, 600, 599), (601, 605, 603, 599, 609), (601, 609, 610, 615), (609, 599, 611, 610), (602, 601, 615, 614), (600, 607, 613, 612), (599, 600, 612, 611), (607, 608, 606, 602), (608, 607, 600, 604), (610, 611, 612, 613, 614, 615), (624, 619, 631, 630), (618, 619, 623, 622), (622, 623, 625, 621, 620), (620, 621, 617, 616), (618, 622, 620, 616, 626), (618, 626, 627, 632), (626, 616, 628, 627), (619, 618, 632, 631), (617, 624, 630, 629), (616, 617, 629, 628), (624, 625, 623, 619), (625, 624, 617, 621), (627, 628, 629, 630, 631, 632), (641, 636, 648, 647), (635, 636, 640, 639), (639, 640, 642, 638, 637), (637, 638, 634, 633), (635, 639, 637, 633, 643), (635, 643, 644, 649), (643, 633, 645, 644), (636, 635, 649, 648), (634, 641, 647, 646), (633, 634, 646, 645), (641, 642, 640, 636), (642, 641, 634, 638), (644, 645, 646, 647, 648, 649), (658, 653, 665, 664), (652, 653, 657, 656), (656, 657, 659, 655, 654), (654, 655, 651, 650), (652, 656, 654, 650, 660), (652, 660, 661, 666), (660, 650, 662, 661), (653, 652, 666, 665), (651, 658, 664, 663), (650, 651, 663, 662), (658, 659, 657, 653), (659, 658, 651, 655), (661, 662, 663, 664, 665, 666), (675, 670, 682, 681), (669, 670, 674, 673), (673, 674, 676, 672, 671), (671, 672, 668, 667), (669, 673, 671, 667, 677), (669, 677, 678, 683), (677, 667, 679, 678), (670, 669, 683, 682), (668, 675, 681, 680), (667, 668, 680, 679), (675, 676, 674, 670), (676, 675, 668, 672), (678, 679, 680, 681, 682, 683), (684, 685, 687, 686), (686, 687, 691, 690), (690, 691, 689, 688), (688, 689, 685, 684), (686, 690, 688, 684), (691, 687, 685, 689), (692, 693, 695, 694), (694, 695, 699, 698), (698, 699, 697, 696), (696, 697, 693, 692), (694, 698, 696, 692), (699, 695, 693, 697), (700, 701, 703, 702), (702, 703, 707, 706), (706, 707, 705, 704), (704, 705, 701, 700), (702, 706, 704, 700), (707, 703, 701, 705), (708, 709, 711, 710), (710, 711, 715, 714), (714, 715, 713, 712), (712, 713, 709, 708), (710, 714, 712, 708), (715, 711, 709, 713), (716, 717, 719, 718), (718, 719, 723, 722), (722, 723, 721, 720), (720, 721, 717, 716), (718, 722, 720, 716), (723, 719, 717, 721), (724, 725, 727, 726), (726, 727, 731, 730), (730, 731, 729, 728), (728, 729, 725, 724), (726, 730, 728, 724), (731, 727, 725, 729), (732, 733, 735, 734), (734, 735, 739, 738), (738, 739, 737, 736), (736, 737, 733, 732), (734, 738, 736, 732), (739, 735, 733, 737), (740, 741, 743, 742), (742, 743, 747, 746), (746, 747, 745, 744), (744, 745, 741, 740), (742, 746, 744, 740), (747, 743, 741, 745), (748, 749, 751, 750), (750, 751, 755, 754), (754, 755, 753, 752), (752, 753, 749, 748), (750, 754, 752, 748), (755, 751, 749, 753), (756, 757, 759, 758), (758, 759, 763, 762), (762, 763, 761, 760), (760, 761, 757, 756), (758, 762, 760, 756), (763, 759, 757, 761), (764, 765, 767, 766), (766, 767, 771, 770), (770, 771, 769, 768), (768, 769, 765, 764), (766, 770, 768, 764), (771, 767, 765, 769), (774, 775, 773, 772), (776, 777, 779, 778), (778, 779, 783, 782), (782, 783, 781, 780), (780, 781, 777, 776), (778, 782, 780, 776), (783, 779, 777, 781), (784, 785, 787, 786), (786, 787, 791, 790), (790, 791, 789, 788), (788, 789, 785, 784), (786, 790, 788, 784), (791, 787, 785, 789), (792, 793, 795, 794), (794, 795, 799, 798), (798, 799, 797, 796), (796, 797, 793, 792), (794, 798, 796, 792), (799, 795, 793, 797), (800, 801, 803, 802), (802, 803, 807, 806), (806, 807, 805, 804), (804, 805, 801, 800), (802, 806, 804, 800), (807, 803, 801, 805), (808, 809, 811, 810), (810, 811, 815, 814), (814, 815, 813, 812), (812, 813, 809, 808), (810, 814, 812, 808), (815, 811, 809, 813), (816, 817, 819, 818), (818, 819, 823, 822), (822, 823, 821, 820), (820, 821, 817, 816), (818, 822, 820, 816), (823, 819, 817, 821), (824, 825, 827, 826), (826, 827, 831, 830), (830, 831, 829, 828), (828, 829, 825, 824), (826, 830, 828, 824), (831, 827, 825, 829), (832, 833, 835, 834), (834, 835, 839, 838), (838, 839, 837, 836), (836, 837, 833, 832), (834, 838, 836, 832), (839, 835, 833, 837), (841, 843, 842, 840), (844, 845, 847, 846), (846, 847, 851, 850), (848, 849, 845, 844), (846, 850, 848, 844), (851, 847, 845, 849), (852, 853, 855, 854), (854, 855, 859, 858), (856, 857, 853, 852), (854, 858, 856, 852), (859, 855, 853, 857), (850, 851, 857, 859, 858, 856), (850, 856, 857, 851, 849, 848)])
_uv = me_cube_046.uv_layers.new(name='UVMap')
_uv.uv.foreach_set('vector', [0.375, 0.0, 0.625, 0.0, 0.625, 0.25, 0.375, 0.25, 0.375, 0.25, 0.625, 0.25, 0.625, 0.5, 0.375, 0.5, 0.375, 0.75, 0.625, 0.75, 0.625, 1.0, 0.375, 1.0, 0.125, 0.5, 0.375, 0.5, 0.375, 0.75, 0.125, 0.75, 0.625, 0.5, 0.875, 0.5, 0.875, 0.75, 0.625, 0.75, 0.375, 0.5, 0.625, 0.5, 0.625, 0.75, 0.375, 0.75, 0.375, 0.0, 0.625, 0.0, 0.625, 0.25, 0.375, 0.25, 0.375, 0.25, 0.625, 0.25, 0.625, 0.5, 0.375, 0.5, 0.375, 0.5, 0.625, 0.5, 0.625, 0.75, 0.375, 0.75, 0.375, 0.75, 0.625, 0.75, 0.625, 1.0, 0.375, 1.0, 0.625, 0.5, 0.875, 0.5, 0.875, 0.75, 0.625, 0.75, 0.375, 0.0, 0.625, 0.0, 0.625, 0.25, 0.375, 0.25, 0.375, 0.25, 0.625, 0.25, 0.625, 0.5, 0.375, 0.5, 0.375, 0.5, 0.625, 0.5, 0.625, 0.75, 0.375, 0.75, 0.375, 0.75, 0.625, 0.75, 0.625, 1.0, 0.375, 1.0, 0.125, 0.5, 0.375, 0.5, 0.375, 0.75, 0.125, 0.75, 0.625, 0.5, 0.875, 0.5, 0.875, 0.75, 0.625, 0.75, 0.375, 0.0, 0.625, 0.0, 0.625, 0.25, 0.375, 0.25, 0.375, 0.25, 0.625, 0.25, 0.625, 0.5, 0.375, 0.5, 0.375, 0.5, 0.625, 0.5, 0.625, 0.75, 0.375, 0.75, 0.375, 0.75, 0.625, 0.75, 0.625, 1.0, 0.375, 1.0, 0.625, 0.5, 0.875, 0.5, 0.875, 0.75, 0.625, 0.75, 0.375, 0.0, 0.625, 0.0, 0.625, 0.25, 0.375, 0.25, 0.375, 0.25, 0.625, 0.25, 0.625, 0.5, 0.375, 0.5, 0.375, 0.75, 0.625, 0.75, 0.625, 1.0, 0.375, 1.0, 0.125, 0.5, 0.375, 0.5, 0.375, 0.75, 0.125, 0.75, 0.625, 0.5, 0.875, 0.5, 0.875, 0.75, 0.625, 0.75, 0.125, 0.5, 0.375, 0.5, 0.375, 0.75, 0.125, 0.75, 0.375, 0.0, 0.625, 0.0, 0.625, 0.25, 0.375, 0.25, 0.375, 0.25, 0.625, 0.25, 0.625, 0.5, 0.375, 0.5, 0.375, 0.5, 0.625, 0.5, 0.625, 0.75, 0.375, 0.75, 0.375, 0.75, 0.625, 0.75, 0.625, 1.0, 0.375, 1.0, 0.125, 0.5, 0.375, 0.5, 0.375, 0.75, 0.125, 0.75, 0.625, 0.25, 0.625, 0.0, 0.625, 0.0, 0.625, 0.25, 0.625, 0.5, 0.625, 0.25, 0.625, 0.25, 0.625, 0.5, 0.625, 1.0, 0.625, 0.75, 0.625, 0.75, 0.625, 1.0, 0.625, 0.5, 0.625, 0.25, 0.625, 0.25, 0.625, 0.5, 0.625, 0.75, 0.625, 0.5, 0.625, 0.5, 0.625, 0.75, 0.8665, 0.7415, 0.6335, 0.7415, 0.6335, 0.7415, 0.8665, 0.7415, 0.625, 0.75, 0.625, 0.5, 0.625, 0.5, 0.625, 0.75, 0.625, 0.25, 0.625, 0.0, 0.625, 0.0, 0.625, 0.25, 0.625, 1.0, 0.625, 0.75, 0.625, 0.75, 0.625, 1.0, 0.8665, 0.7415, 0.8665, 0.5085, 0.875, 0.5, 0.875, 0.75, 0.8665, 0.5085, 0.6335, 0.5085, 0.625, 0.5, 0.875, 0.5, 0.6335, 0.5085, 0.6335, 0.7415, 0.625, 0.75, 0.625, 0.5, 0.6335, 0.7415, 0.8665, 0.7415, 0.875, 0.75, 0.625, 0.75, 0.6335, 0.7415, 0.6335, 0.5085, 0.6335, 0.5085, 0.6335, 0.7415, 0.6335, 0.5085, 0.8665, 0.5085, 0.8665, 0.5085, 0.6335, 0.5085, 0.6335, 0.7415, 0.6335, 0.5085, 0.6335, 0.5085, 0.6335, 0.7415, 0.8665, 0.5085, 0.8665, 0.7415, 0.8665, 0.7415, 0.8665, 0.5085, 0.8665, 0.7415, 0.6335, 0.7415, 0.6335, 0.7415, 0.8665, 0.7415, 0.8665, 0.7415, 0.6335, 0.7415, 0.6335, 0.7415, 0.8665, 0.7415, 0.8665, 0.5085, 0.8665, 0.7415, 0.8665, 0.7415, 0.8665, 0.5085, 0.8665, 0.7415, 0.6335, 0.7415, 0.6335, 0.7415, 0.8665, 0.7415, 0.6335, 0.5085, 0.8665, 0.5085, 0.8665, 0.5085, 0.6335, 0.5085, 0.6335, 0.7415, 0.6335, 0.5085, 0.6335, 0.5085, 0.6335, 0.7415, 0.6335, 0.5085, 0.8665, 0.5085, 0.8665, 0.5085, 0.6335, 0.5085, 0.6335, 0.7415, 0.6335, 0.5085, 0.6335, 0.5085, 0.6335, 0.7415, 0.8665, 0.5085, 0.8665, 0.7415, 0.8665, 0.7415, 0.8665, 0.5085, 0.6335, 0.7415, 0.6335, 0.5085, 0.6335, 0.5085, 0.6335, 0.7415, 0.8665, 0.5085, 0.8665, 0.7415, 0.8665, 0.7415, 0.8665, 0.5085, 0.8665, 0.7415, 0.6335, 0.7415, 0.6335, 0.7415, 0.8665, 0.7415, 0.6335, 0.5085, 0.8665, 0.5085, 0.8665, 0.5085, 0.6335, 0.5085, 0.6524, 0.7226, 0.6524, 0.5274, 0.6524, 0.5274, 0.6524, 0.7226, 0.8665, 0.5085, 0.8665, 0.7415, 0.8665, 0.7415, 0.8665, 0.5085, 0.8665, 0.7415, 0.6335, 0.7415, 0.6335, 0.7415, 0.8665, 0.7415, 0.6335, 0.5085, 0.8665, 0.5085, 0.8665, 0.5085, 0.6335, 0.5085, 0.8476, 0.7226, 0.8476, 0.5274, 0.8665, 0.5085, 0.8665, 0.7415, 0.8476, 0.5274, 0.6524, 0.5274, 0.6335, 0.5085, 0.8665, 0.5085, 0.6524, 0.5274, 0.6524, 0.7226, 0.6335, 0.7415, 0.6335, 0.5085, 0.6524, 0.7226, 0.8476, 0.7226, 0.8665, 0.7415, 0.6335, 0.7415, 0.8229, 0.6928, 0.6771, 0.6964, 0.6771, 0.6964, 0.8229, 0.6928, 0.8476, 0.5274, 0.8476, 0.7226, 0.8476, 0.7226, 0.8476, 0.5274, 0.8476, 0.7226, 0.6524, 0.7226, 0.6524, 0.7226, 0.8476, 0.7226, 0.6524, 0.5274, 0.8476, 0.5274, 0.8476, 0.5274, 0.6524, 0.5274, 0.8229, 0.6928, 0.8229, 0.557, 0.8476, 0.5274, 0.8476, 0.7226, 0.8229, 0.557, 0.6771, 0.5534, 0.6524, 0.5274, 0.8476, 0.5274, 0.6771, 0.5534, 0.6771, 0.6964, 0.6524, 0.7226, 0.6524, 0.5274, 0.6771, 0.6964, 0.8229, 0.6928, 0.8476, 0.7226, 0.6524, 0.7226, 0.6771, 0.6964, 0.6771, 0.5534, 0.6771, 0.5534, 0.6771, 0.6964, 0.6771, 0.5534, 0.8229, 0.557, 0.8229, 0.557, 0.6771, 0.5534, 0.6771, 0.6964, 0.6771, 0.5534, 0.6771, 0.5534, 0.6771, 0.6964, 0.8229, 0.557, 0.8229, 0.6928, 0.8229, 0.6928, 0.8229, 0.557, 0.6771, 0.5534, 0.8229, 0.557, 0.8229, 0.6928, 0.6771, 0.6964, 0.8229, 0.557, 0.8229, 0.6928, 0.8229, 0.6928, 0.8229, 0.557, 0.8229, 0.6928, 0.6771, 0.6964, 0.6771, 0.6964, 0.8229, 0.6928, 0.6771, 0.5534, 0.8229, 0.557, 0.8229, 0.557, 0.6771, 0.5534, 0.875, 0.625, 0.875, 0.5, 0.875, 0.5, 0.875, 0.625, 0.375, 0.25, 0.625, 0.25, 0.625, 0.5, 0.375, 0.5, 0.375, 0.5, 0.625, 0.5, 0.625, 0.625, 0.625, 0.75, 0.375, 0.75, 0.375, 0.75, 0.625, 0.75, 0.625, 1.0, 0.375, 1.0, 0.125, 0.5, 0.375, 0.5, 0.375, 0.75, 0.125, 0.75, 0.125, 0.625, 0.125, 0.5, 0.125, 0.625, 0.125, 0.625, 0.125, 0.5, 0.125, 0.625, 0.125, 0.75, 0.125, 0.75, 0.125, 0.625, 0.625, 0.25, 0.375, 0.25, 0.375, 0.25, 0.625, 0.25, 0.875, 0.75, 0.875, 0.625, 0.875, 0.625, 0.875, 0.75, 0.375, 1.0, 0.625, 1.0, 0.625, 1.0, 0.375, 1.0, 0.875, 0.625, 0.625, 0.625, 0.625, 0.5, 0.625, 0.25, 0.625, 0.625, 0.875, 0.625, 0.875, 0.75, 0.625, 0.75, 0.125, 0.625, 0.375, 1.0, 0.875, 0.75, 0.875, 0.625, 0.625, 0.25, 0.125, 0.5, 0.875, 0.625, 0.875, 0.5, 0.875, 0.5, 0.875, 0.625, 0.375, 0.25, 0.625, 0.25, 0.625, 0.5, 0.375, 0.5, 0.375, 0.5, 0.625, 0.5, 0.625, 0.625, 0.625, 0.75, 0.375, 0.75, 0.375, 0.75, 0.625, 0.75, 0.625, 1.0, 0.375, 1.0, 0.125, 0.5, 0.375, 0.5, 0.375, 0.75, 0.125, 0.75, 0.125, 0.625, 0.125, 0.5, 0.125, 0.625, 0.125, 0.625, 0.125, 0.5, 0.125, 0.625, 0.125, 0.75, 0.125, 0.75, 0.125, 0.625, 0.625, 0.25, 0.375, 0.25, 0.375, 0.25, 0.625, 0.25, 0.875, 0.75, 0.875, 0.625, 0.875, 0.625, 0.875, 0.75, 0.375, 1.0, 0.625, 1.0, 0.625, 1.0, 0.375, 1.0, 0.875, 0.625, 0.625, 0.625, 0.625, 0.5, 0.625, 0.25, 0.625, 0.625, 0.875, 0.625, 0.875, 0.75, 0.625, 0.75, 0.125, 0.625, 0.375, 1.0, 0.875, 0.75, 0.875, 0.625, 0.625, 0.25, 0.125, 0.5, 0.875, 0.625, 0.875, 0.5, 0.875, 0.5, 0.875, 0.625, 0.375, 0.25, 0.625, 0.25, 0.625, 0.5, 0.375, 0.5, 0.375, 0.5, 0.625, 0.5, 0.625, 0.625, 0.625, 0.75, 0.375, 0.75, 0.375, 0.75, 0.625, 0.75, 0.625, 1.0, 0.375, 1.0, 0.125, 0.5, 0.375, 0.5, 0.375, 0.75, 0.125, 0.75, 0.125, 0.625, 0.125, 0.5, 0.125, 0.625, 0.125, 0.625, 0.125, 0.5, 0.125, 0.625, 0.125, 0.75, 0.125, 0.75, 0.125, 0.625, 0.625, 0.25, 0.375, 0.25, 0.375, 0.25, 0.625, 0.25, 0.875, 0.75, 0.875, 0.625, 0.875, 0.625, 0.875, 0.75, 0.375, 1.0, 0.625, 1.0, 0.625, 1.0, 0.375, 1.0, 0.875, 0.625, 0.625, 0.625, 0.625, 0.5, 0.625, 0.25, 0.625, 0.625, 0.875, 0.625, 0.875, 0.75, 0.625, 0.75, 0.125, 0.625, 0.375, 1.0, 0.875, 0.75, 0.875, 0.625, 0.625, 0.25, 0.125, 0.5, 0.875, 0.625, 0.875, 0.5, 0.875, 0.5, 0.875, 0.625, 0.375, 0.25, 0.625, 0.25, 0.625, 0.5, 0.375, 0.5, 0.375, 0.5, 0.625, 0.5, 0.625, 0.625, 0.625, 0.75, 0.375, 0.75, 0.375, 0.75, 0.625, 0.75, 0.625, 1.0, 0.375, 1.0, 0.125, 0.5, 0.375, 0.5, 0.375, 0.75, 0.125, 0.75, 0.125, 0.625, 0.125, 0.5, 0.125, 0.625, 0.125, 0.625, 0.125, 0.5, 0.125, 0.625, 0.125, 0.75, 0.125, 0.75, 0.125, 0.625, 0.625, 0.25, 0.375, 0.25, 0.375, 0.25, 0.625, 0.25, 0.875, 0.75, 0.875, 0.625, 0.875, 0.625, 0.875, 0.75, 0.375, 1.0, 0.625, 1.0, 0.625, 1.0, 0.375, 1.0, 0.875, 0.625, 0.625, 0.625, 0.625, 0.5, 0.625, 0.25, 0.625, 0.625, 0.875, 0.625, 0.875, 0.75, 0.625, 0.75, 0.125, 0.625, 0.375, 1.0, 0.875, 0.75, 0.875, 0.625, 0.625, 0.25, 0.125, 0.5, 0.875, 0.625, 0.875, 0.5, 0.875, 0.5, 0.875, 0.625, 0.375, 0.25, 0.625, 0.25, 0.625, 0.5, 0.375, 0.5, 0.375, 0.5, 0.625, 0.5, 0.625, 0.625, 0.625, 0.75, 0.375, 0.75, 0.375, 0.75, 0.625, 0.75, 0.625, 1.0, 0.375, 1.0, 0.125, 0.5, 0.375, 0.5, 0.375, 0.75, 0.125, 0.75, 0.125, 0.625, 0.125, 0.5, 0.125, 0.625, 0.125, 0.625, 0.125, 0.5, 0.125, 0.625, 0.125, 0.75, 0.125, 0.75, 0.125, 0.625, 0.625, 0.25, 0.375, 0.25, 0.375, 0.25, 0.625, 0.25, 0.875, 0.75, 0.875, 0.625, 0.875, 0.625, 0.875, 0.75, 0.375, 1.0, 0.625, 1.0, 0.625, 1.0, 0.375, 1.0, 0.875, 0.625, 0.625, 0.625, 0.625, 0.5, 0.625, 0.25, 0.625, 0.625, 0.875, 0.625, 0.875, 0.75, 0.625, 0.75, 0.125, 0.625, 0.375, 1.0, 0.875, 0.75, 0.875, 0.625, 0.625, 0.25, 0.125, 0.5, 0.875, 0.625, 0.875, 0.5, 0.875, 0.5, 0.875, 0.625, 0.375, 0.25, 0.625, 0.25, 0.625, 0.5, 0.375, 0.5, 0.375, 0.5, 0.625, 0.5, 0.625, 0.625, 0.625, 0.75, 0.375, 0.75, 0.375, 0.75, 0.625, 0.75, 0.625, 1.0, 0.375, 1.0, 0.125, 0.5, 0.375, 0.5, 0.375, 0.75, 0.125, 0.75, 0.125, 0.625, 0.125, 0.5, 0.125, 0.625, 0.125, 0.625, 0.125, 0.5, 0.125, 0.625, 0.125, 0.75, 0.125, 0.75, 0.125, 0.625, 0.625, 0.25, 0.375, 0.25, 0.375, 0.25, 0.625, 0.25, 0.875, 0.75, 0.875, 0.625, 0.875, 0.625, 0.875, 0.75, 0.375, 1.0, 0.625, 1.0, 0.625, 1.0, 0.375, 1.0, 0.875, 0.625, 0.625, 0.625, 0.625, 0.5, 0.625, 0.25, 0.625, 0.625, 0.875, 0.625, 0.875, 0.75, 0.625, 0.75, 0.125, 0.625, 0.375, 1.0, 0.875, 0.75, 0.875, 0.625, 0.625, 0.25, 0.125, 0.5, 0.875, 0.625, 0.875, 0.5, 0.875, 0.5, 0.875, 0.625, 0.375, 0.25, 0.625, 0.25, 0.625, 0.5, 0.375, 0.5, 0.375, 0.5, 0.625, 0.5, 0.625, 0.625, 0.625, 0.75, 0.375, 0.75, 0.375, 0.75, 0.625, 0.75, 0.625, 1.0, 0.375, 1.0, 0.125, 0.5, 0.375, 0.5, 0.375, 0.75, 0.125, 0.75, 0.125, 0.625, 0.125, 0.5, 0.125, 0.625, 0.125, 0.625, 0.125, 0.5, 0.125, 0.625, 0.125, 0.75, 0.125, 0.75, 0.125, 0.625, 0.625, 0.25, 0.375, 0.25, 0.375, 0.25, 0.625, 0.25, 0.875, 0.75, 0.875, 0.625, 0.875, 0.625, 0.875, 0.75, 0.375, 1.0, 0.625, 1.0, 0.625, 1.0, 0.375, 1.0, 0.875, 0.625, 0.625, 0.625, 0.625, 0.5, 0.625, 0.25, 0.625, 0.625, 0.875, 0.625, 0.875, 0.75, 0.625, 0.75, 0.125, 0.625, 0.375, 1.0, 0.875, 0.75, 0.875, 0.625, 0.625, 0.25, 0.125, 0.5, 0.875, 0.625, 0.875, 0.5, 0.875, 0.5, 0.875, 0.625, 0.375, 0.25, 0.625, 0.25, 0.625, 0.5, 0.375, 0.5, 0.375, 0.5, 0.625, 0.5, 0.625, 0.625, 0.625, 0.75, 0.375, 0.75, 0.375, 0.75, 0.625, 0.75, 0.625, 1.0, 0.375, 1.0, 0.125, 0.5, 0.375, 0.5, 0.375, 0.75, 0.125, 0.75, 0.125, 0.625, 0.125, 0.5, 0.125, 0.625, 0.125, 0.625, 0.125, 0.5, 0.125, 0.625, 0.125, 0.75, 0.125, 0.75, 0.125, 0.625, 0.625, 0.25, 0.375, 0.25, 0.375, 0.25, 0.625, 0.25, 0.875, 0.75, 0.875, 0.625, 0.875, 0.625, 0.875, 0.75, 0.375, 1.0, 0.625, 1.0, 0.625, 1.0, 0.375, 1.0, 0.875, 0.625, 0.625, 0.625, 0.625, 0.5, 0.625, 0.25, 0.625, 0.625, 0.875, 0.625, 0.875, 0.75, 0.625, 0.75, 0.125, 0.625, 0.375, 1.0, 0.875, 0.75, 0.875, 0.625, 0.625, 0.25, 0.125, 0.5, 0.375, 0.0, 0.625, 0.0, 0.625, 0.25, 0.375, 0.25, 0.375, 0.25, 0.625, 0.25, 0.625, 0.5, 0.375, 0.5, 0.375, 0.5, 0.625, 0.5, 0.625, 0.75, 0.375, 0.75, 0.375, 0.75, 0.625, 0.75, 0.625, 1.0, 0.375, 1.0, 0.125, 0.5, 0.375, 0.5, 0.375, 0.75, 0.125, 0.75, 0.625, 0.5, 0.875, 0.5, 0.875, 0.75, 0.625, 0.75, 0.375, 0.0, 0.625, 0.0, 0.625, 0.25, 0.375, 0.25, 0.375, 0.25, 0.625, 0.25, 0.625, 0.5, 0.375, 0.5, 0.375, 0.5, 0.625, 0.5, 0.625, 0.75, 0.375, 0.75, 0.375, 0.75, 0.625, 0.75, 0.625, 1.0, 0.375, 1.0, 0.125, 0.5, 0.375, 0.5, 0.375, 0.75, 0.125, 0.75, 0.625, 0.5, 0.875, 0.5, 0.875, 0.75, 0.625, 0.75, 0.375, 0.0, 0.625, 0.0, 0.625, 0.25, 0.375, 0.25, 0.375, 0.25, 0.625, 0.25, 0.625, 0.5, 0.375, 0.5, 0.375, 0.5, 0.625, 0.5, 0.625, 0.75, 0.375, 0.75, 0.375, 0.75, 0.625, 0.75, 0.625, 1.0, 0.375, 1.0, 0.125, 0.5, 0.375, 0.5, 0.375, 0.75, 0.125, 0.75, 0.625, 0.5, 0.875, 0.5, 0.875, 0.75, 0.625, 0.75, 0.375, 0.0, 0.625, 0.0, 0.625, 0.25, 0.375, 0.25, 0.375, 0.25, 0.625, 0.25, 0.625, 0.5, 0.375, 0.5, 0.375, 0.5, 0.625, 0.5, 0.625, 0.75, 0.375, 0.75, 0.375, 0.75, 0.625, 0.75, 0.625, 1.0, 0.375, 1.0, 0.125, 0.5, 0.375, 0.5, 0.375, 0.75, 0.125, 0.75, 0.625, 0.5, 0.875, 0.5, 0.875, 0.75, 0.625, 0.75, 0.375, 0.0, 0.625, 0.0, 0.625, 0.25, 0.375, 0.25, 0.375, 0.25, 0.625, 0.25, 0.625, 0.5, 0.375, 0.5, 0.375, 0.5, 0.625, 0.5, 0.625, 0.75, 0.375, 0.75, 0.375, 0.75, 0.625, 0.75, 0.625, 1.0, 0.375, 1.0, 0.125, 0.5, 0.375, 0.5, 0.375, 0.75, 0.125, 0.75, 0.625, 0.5, 0.875, 0.5, 0.875, 0.75, 0.625, 0.75, 0.375, 0.0, 0.625, 0.0, 0.625, 0.25, 0.375, 0.25, 0.375, 0.25, 0.625, 0.25, 0.625, 0.5, 0.375, 0.5, 0.375, 0.5, 0.625, 0.5, 0.625, 0.75, 0.375, 0.75, 0.375, 0.75, 0.625, 0.75, 0.625, 1.0, 0.375, 1.0, 0.125, 0.5, 0.375, 0.5, 0.375, 0.75, 0.125, 0.75, 0.625, 0.5, 0.875, 0.5, 0.875, 0.75, 0.625, 0.75, 0.375, 0.0, 0.625, 0.0, 0.625, 0.25, 0.375, 0.25, 0.375, 0.25, 0.625, 0.25, 0.625, 0.5, 0.375, 0.5, 0.375, 0.5, 0.625, 0.5, 0.625, 0.75, 0.375, 0.75, 0.375, 0.75, 0.625, 0.75, 0.625, 1.0, 0.375, 1.0, 0.125, 0.5, 0.375, 0.5, 0.375, 0.75, 0.125, 0.75, 0.625, 0.5, 0.875, 0.5, 0.875, 0.75, 0.625, 0.75, 0.375, 0.0, 0.625, 0.0, 0.625, 0.25, 0.375, 0.25, 0.375, 0.25, 0.625, 0.25, 0.625, 0.5, 0.375, 0.5, 0.375, 0.5, 0.625, 0.5, 0.625, 0.75, 0.375, 0.75, 0.375, 0.75, 0.625, 0.75, 0.625, 1.0, 0.375, 1.0, 0.125, 0.5, 0.375, 0.5, 0.375, 0.75, 0.125, 0.75, 0.625, 0.5, 0.875, 0.5, 0.875, 0.75, 0.625, 0.75, 0.375, 0.0, 0.625, 0.0, 0.625, 0.25, 0.375, 0.25, 0.375, 0.25, 0.625, 0.25, 0.625, 0.5, 0.375, 0.5, 0.375, 0.5, 0.625, 0.5, 0.625, 0.75, 0.375, 0.75, 0.375, 0.75, 0.625, 0.75, 0.625, 1.0, 0.375, 1.0, 0.125, 0.5, 0.375, 0.5, 0.375, 0.75, 0.125, 0.75, 0.625, 0.5, 0.875, 0.5, 0.875, 0.75, 0.625, 0.75, 0.375, 0.0, 0.625, 0.0, 0.625, 0.25, 0.375, 0.25, 0.375, 0.25, 0.625, 0.25, 0.625, 0.5, 0.375, 0.5, 0.375, 0.5, 0.625, 0.5, 0.625, 0.75, 0.375, 0.75, 0.375, 0.75, 0.625, 0.75, 0.625, 1.0, 0.375, 1.0, 0.125, 0.5, 0.375, 0.5, 0.375, 0.75, 0.125, 0.75, 0.625, 0.5, 0.875, 0.5, 0.875, 0.75, 0.625, 0.75, 0.375, 0.0, 0.625, 0.0, 0.625, 0.25, 0.375, 0.25, 0.375, 0.25, 0.625, 0.25, 0.625, 0.5, 0.375, 0.5, 0.375, 0.5, 0.625, 0.5, 0.625, 0.75, 0.375, 0.75, 0.375, 0.75, 0.625, 0.75, 0.625, 1.0, 0.375, 1.0, 0.125, 0.5, 0.375, 0.5, 0.375, 0.75, 0.125, 0.75, 0.625, 0.5, 0.875, 0.5, 0.875, 0.75, 0.625, 0.75, 0.375, 0.5, 0.625, 0.5, 0.625, 0.75, 0.375, 0.75, 0.375, 0.0, 0.625, 0.0, 0.625, 0.25, 0.375, 0.25, 0.375, 0.25, 0.625, 0.25, 0.625, 0.5, 0.375, 0.5, 0.375, 0.5, 0.625, 0.5, 0.625, 0.75, 0.375, 0.75, 0.375, 0.75, 0.625, 0.75, 0.625, 1.0, 0.375, 1.0, 0.125, 0.5, 0.375, 0.5, 0.375, 0.75, 0.125, 0.75, 0.625, 0.5, 0.875, 0.5, 0.875, 0.75, 0.625, 0.75, 0.375, 0.0, 0.625, 0.0, 0.625, 0.25, 0.375, 0.25, 0.375, 0.25, 0.625, 0.25, 0.625, 0.5, 0.375, 0.5, 0.375, 0.5, 0.625, 0.5, 0.625, 0.75, 0.375, 0.75, 0.375, 0.75, 0.625, 0.75, 0.625, 1.0, 0.375, 1.0, 0.125, 0.5, 0.375, 0.5, 0.375, 0.75, 0.125, 0.75, 0.625, 0.5, 0.875, 0.5, 0.875, 0.75, 0.625, 0.75, 0.375, 0.0, 0.625, 0.0, 0.625, 0.25, 0.375, 0.25, 0.375, 0.25, 0.625, 0.25, 0.625, 0.5, 0.375, 0.5, 0.375, 0.5, 0.625, 0.5, 0.625, 0.75, 0.375, 0.75, 0.375, 0.75, 0.625, 0.75, 0.625, 1.0, 0.375, 1.0, 0.125, 0.5, 0.375, 0.5, 0.375, 0.75, 0.125, 0.75, 0.625, 0.5, 0.875, 0.5, 0.875, 0.75, 0.625, 0.75, 0.375, 0.0, 0.625, 0.0, 0.625, 0.25, 0.375, 0.25, 0.375, 0.25, 0.625, 0.25, 0.625, 0.5, 0.375, 0.5, 0.375, 0.5, 0.625, 0.5, 0.625, 0.75, 0.375, 0.75, 0.375, 0.75, 0.625, 0.75, 0.625, 1.0, 0.375, 1.0, 0.125, 0.5, 0.375, 0.5, 0.375, 0.75, 0.125, 0.75, 0.625, 0.5, 0.875, 0.5, 0.875, 0.75, 0.625, 0.75, 0.375, 0.0, 0.625, 0.0, 0.625, 0.25, 0.375, 0.25, 0.375, 0.25, 0.625, 0.25, 0.625, 0.5, 0.375, 0.5, 0.375, 0.5, 0.625, 0.5, 0.625, 0.75, 0.375, 0.75, 0.375, 0.75, 0.625, 0.75, 0.625, 1.0, 0.375, 1.0, 0.125, 0.5, 0.375, 0.5, 0.375, 0.75, 0.125, 0.75, 0.625, 0.5, 0.875, 0.5, 0.875, 0.75, 0.625, 0.75, 0.375, 0.0, 0.625, 0.0, 0.625, 0.25, 0.375, 0.25, 0.375, 0.25, 0.625, 0.25, 0.625, 0.5, 0.375, 0.5, 0.375, 0.5, 0.625, 0.5, 0.625, 0.75, 0.375, 0.75, 0.375, 0.75, 0.625, 0.75, 0.625, 1.0, 0.375, 1.0, 0.125, 0.5, 0.375, 0.5, 0.375, 0.75, 0.125, 0.75, 0.625, 0.5, 0.875, 0.5, 0.875, 0.75, 0.625, 0.75, 0.375, 0.0, 0.625, 0.0, 0.625, 0.25, 0.375, 0.25, 0.375, 0.25, 0.625, 0.25, 0.625, 0.5, 0.375, 0.5, 0.375, 0.5, 0.625, 0.5, 0.625, 0.75, 0.375, 0.75, 0.375, 0.75, 0.625, 0.75, 0.625, 1.0, 0.375, 1.0, 0.125, 0.5, 0.375, 0.5, 0.375, 0.75, 0.125, 0.75, 0.625, 0.5, 0.875, 0.5, 0.875, 0.75, 0.625, 0.75, 0.375, 0.0, 0.625, 0.0, 0.625, 0.25, 0.375, 0.25, 0.375, 0.25, 0.625, 0.25, 0.625, 0.5, 0.375, 0.5, 0.375, 0.5, 0.625, 0.5, 0.625, 0.75, 0.375, 0.75, 0.375, 0.75, 0.625, 0.75, 0.625, 1.0, 0.375, 1.0, 0.125, 0.5, 0.375, 0.5, 0.375, 0.75, 0.125, 0.75, 0.625, 0.5, 0.875, 0.5, 0.875, 0.75, 0.625, 0.75, 0.125, 0.5, 0.375, 0.5, 0.375, 0.75, 0.125, 0.75, 0.375, 0.0, 0.625, 0.0, 0.625, 0.25, 0.375, 0.25, 0.375, 0.25, 0.625, 0.25, 0.625, 0.5, 0.375, 0.5, 0.375, 0.75, 0.625, 0.75, 0.625, 1.0, 0.375, 1.0, 0.125, 0.5, 0.375, 0.5, 0.375, 0.75, 0.125, 0.75, 0.625, 0.5, 0.875, 0.5, 0.875, 0.75, 0.625, 0.75, 0.375, 0.0, 0.625, 0.0, 0.625, 0.25, 0.375, 0.25, 0.375, 0.25, 0.625, 0.25, 0.625, 0.5, 0.375, 0.5, 0.375, 0.75, 0.625, 0.75, 0.625, 1.0, 0.375, 1.0, 0.125, 0.5, 0.375, 0.5, 0.375, 0.75, 0.125, 0.75, 0.625, 0.5, 0.875, 0.5, 0.875, 0.75, 0.625, 0.75, 0.375, 0.5, 0.375, 0.75, 0.625, 0.75, 0.625, 0.5, 0.625, 0.75, 0.375, 0.75, 0.375, 0.5, 0.625, 0.5, 0.625, 0.75, 0.625, 0.5, 0.375, 0.5, 0.375, 0.75, 0.375, 0.0, 0.625, 0.0, 0.625, 0.25, 0.375, 0.25, 0.375, 0.25, 0.625, 0.25, 0.625, 0.5, 0.375, 0.5, 0.375, 0.5, 0.625, 0.5, 0.625, 0.75, 0.375, 0.75, 0.375, 0.75, 0.625, 0.75, 0.625, 1.0, 0.375, 1.0, 0.625, 0.5, 0.875, 0.5, 0.875, 0.75, 0.625, 0.75, 0.375, 0.0, 0.625, 0.0, 0.625, 0.25, 0.375, 0.25, 0.375, 0.25, 0.625, 0.25, 0.625, 0.5, 0.375, 0.5, 0.375, 0.5, 0.625, 0.5, 0.625, 0.75, 0.375, 0.75, 0.375, 0.75, 0.625, 0.75, 0.625, 1.0, 0.375, 1.0, 0.125, 0.5, 0.375, 0.5, 0.375, 0.75, 0.125, 0.75, 0.625, 0.5, 0.875, 0.5, 0.875, 0.75, 0.625, 0.75, 0.375, 0.0, 0.625, 0.0, 0.625, 0.25, 0.375, 0.25, 0.375, 0.25, 0.625, 0.25, 0.625, 0.5, 0.375, 0.5, 0.375, 0.5, 0.625, 0.5, 0.625, 0.75, 0.375, 0.75, 0.375, 0.75, 0.625, 0.75, 0.625, 1.0, 0.375, 1.0, 0.625, 0.5, 0.875, 0.5, 0.875, 0.75, 0.625, 0.75, 0.375, 0.0, 0.625, 0.0, 0.625, 0.25, 0.375, 0.25, 0.375, 0.25, 0.625, 0.25, 0.625, 0.5, 0.375, 0.5, 0.375, 0.75, 0.625, 0.75, 0.625, 1.0, 0.375, 1.0, 0.125, 0.5, 0.375, 0.5, 0.375, 0.75, 0.125, 0.75, 0.625, 0.5, 0.875, 0.5, 0.875, 0.75, 0.625, 0.75, 0.375, 0.5, 0.625, 0.5, 0.625, 0.75, 0.375, 0.75, 0.375, 0.0, 0.625, 0.0, 0.625, 0.25, 0.375, 0.25, 0.375, 0.25, 0.625, 0.25, 0.625, 0.5, 0.375, 0.5, 0.375, 0.5, 0.625, 0.5, 0.625, 0.75, 0.375, 0.75, 0.375, 0.75, 0.625, 0.75, 0.625, 1.0, 0.375, 1.0, 0.625, 0.5, 0.875, 0.5, 0.875, 0.75, 0.625, 0.75, 0.375, 0.0, 0.625, 0.0, 0.625, 0.25, 0.375, 0.25, 0.375, 0.25, 0.625, 0.25, 0.625, 0.5, 0.375, 0.5, 0.375, 0.5, 0.625, 0.5, 0.625, 0.75, 0.375, 0.75, 0.375, 0.75, 0.625, 0.75, 0.625, 1.0, 0.375, 1.0, 0.125, 0.5, 0.375, 0.5, 0.375, 0.75, 0.125, 0.75, 0.625, 0.5, 0.875, 0.5, 0.875, 0.75, 0.625, 0.75, 0.375, 0.0, 0.625, 0.0, 0.625, 0.25, 0.375, 0.25, 0.375, 0.25, 0.625, 0.25, 0.625, 0.5, 0.375, 0.5, 0.375, 0.5, 0.625, 0.5, 0.625, 0.75, 0.375, 0.75, 0.375, 0.75, 0.625, 0.75, 0.625, 1.0, 0.375, 1.0, 0.625, 0.5, 0.875, 0.5, 0.875, 0.75, 0.625, 0.75, 0.375, 0.0, 0.625, 0.0, 0.625, 0.25, 0.375, 0.25, 0.375, 0.25, 0.625, 0.25, 0.625, 0.5, 0.375, 0.5, 0.375, 0.75, 0.625, 0.75, 0.625, 1.0, 0.375, 1.0, 0.125, 0.5, 0.375, 0.5, 0.375, 0.75, 0.125, 0.75, 0.625, 0.5, 0.875, 0.5, 0.875, 0.75, 0.625, 0.75, 0.125, 0.5, 0.375, 0.5, 0.375, 0.75, 0.125, 0.75, 0.375, 0.0, 0.625, 0.0, 0.625, 0.25, 0.375, 0.25, 0.375, 0.25, 0.625, 0.25, 0.625, 0.5, 0.375, 0.5, 0.375, 0.5, 0.625, 0.5, 0.625, 0.75, 0.375, 0.75, 0.375, 0.75, 0.625, 0.75, 0.625, 1.0, 0.375, 1.0, 0.125, 0.5, 0.375, 0.5, 0.375, 0.75, 0.125, 0.75, 0.625, 0.25, 0.625, 0.0, 0.625, 0.0, 0.625, 0.25, 0.625, 0.5, 0.625, 0.25, 0.625, 0.25, 0.625, 0.5, 0.625, 1.0, 0.625, 0.75, 0.625, 0.75, 0.625, 1.0, 0.625, 0.5, 0.625, 0.25, 0.625, 0.25, 0.625, 0.5, 0.625, 0.75, 0.625, 0.5, 0.625, 0.5, 0.625, 0.75, 0.8665, 0.7415, 0.6335, 0.7415, 0.6335, 0.7415, 0.8665, 0.7415, 0.625, 0.75, 0.625, 0.5, 0.625, 0.5, 0.625, 0.75, 0.625, 0.25, 0.625, 0.0, 0.625, 0.0, 0.625, 0.25, 0.625, 1.0, 0.625, 0.75, 0.625, 0.75, 0.625, 1.0, 0.8665, 0.7415, 0.8665, 0.5085, 0.875, 0.5, 0.875, 0.75, 0.8665, 0.5085, 0.6335, 0.5085, 0.625, 0.5, 0.875, 0.5, 0.6335, 0.5085, 0.6335, 0.7415, 0.625, 0.75, 0.625, 0.5, 0.6335, 0.7415, 0.8665, 0.7415, 0.875, 0.75, 0.625, 0.75, 0.6335, 0.7415, 0.6335, 0.5085, 0.6335, 0.5085, 0.6335, 0.7415, 0.6335, 0.5085, 0.8665, 0.5085, 0.8665, 0.5085, 0.6335, 0.5085, 0.6335, 0.7415, 0.6335, 0.5085, 0.6335, 0.5085, 0.6335, 0.7415, 0.8665, 0.5085, 0.8665, 0.7415, 0.8665, 0.7415, 0.8665, 0.5085, 0.8665, 0.7415, 0.6335, 0.7415, 0.6335, 0.7415, 0.8665, 0.7415, 0.8665, 0.7415, 0.6335, 0.7415, 0.6335, 0.7415, 0.8665, 0.7415, 0.8665, 0.5085, 0.8665, 0.7415, 0.8665, 0.7415, 0.8665, 0.5085, 0.8665, 0.7415, 0.6335, 0.7415, 0.6335, 0.7415, 0.8665, 0.7415, 0.6335, 0.5085, 0.8665, 0.5085, 0.8665, 0.5085, 0.6335, 0.5085, 0.6335, 0.7415, 0.6335, 0.5085, 0.6335, 0.5085, 0.6335, 0.7415, 0.6335, 0.5085, 0.8665, 0.5085, 0.8665, 0.5085, 0.6335, 0.5085, 0.6335, 0.7415, 0.6335, 0.5085, 0.6335, 0.5085, 0.6335, 0.7415, 0.8665, 0.5085, 0.8665, 0.7415, 0.8665, 0.7415, 0.8665, 0.5085, 0.6335, 0.7415, 0.6335, 0.5085, 0.6335, 0.5085, 0.6335, 0.7415, 0.8665, 0.5085, 0.8665, 0.7415, 0.8665, 0.7415, 0.8665, 0.5085, 0.8665, 0.7415, 0.6335, 0.7415, 0.6335, 0.7415, 0.8665, 0.7415, 0.6335, 0.5085, 0.8665, 0.5085, 0.8665, 0.5085, 0.6335, 0.5085, 0.6524, 0.7226, 0.6524, 0.5274, 0.6524, 0.5274, 0.6524, 0.7226, 0.8665, 0.5085, 0.8665, 0.7415, 0.8665, 0.7415, 0.8665, 0.5085, 0.8665, 0.7415, 0.6335, 0.7415, 0.6335, 0.7415, 0.8665, 0.7415, 0.6335, 0.5085, 0.8665, 0.5085, 0.8665, 0.5085, 0.6335, 0.5085, 0.8476, 0.7226, 0.8476, 0.5274, 0.8665, 0.5085, 0.8665, 0.7415, 0.8476, 0.5274, 0.6524, 0.5274, 0.6335, 0.5085, 0.8665, 0.5085, 0.6524, 0.5274, 0.6524, 0.7226, 0.6335, 0.7415, 0.6335, 0.5085, 0.6524, 0.7226, 0.8476, 0.7226, 0.8665, 0.7415, 0.6335, 0.7415, 0.8229, 0.6928, 0.6771, 0.6964, 0.6771, 0.6964, 0.8229, 0.6928, 0.8476, 0.5274, 0.8476, 0.7226, 0.8476, 0.7226, 0.8476, 0.5274, 0.8476, 0.7226, 0.6524, 0.7226, 0.6524, 0.7226, 0.8476, 0.7226, 0.6524, 0.5274, 0.8476, 0.5274, 0.8476, 0.5274, 0.6524, 0.5274, 0.8229, 0.6928, 0.8229, 0.557, 0.8476, 0.5274, 0.8476, 0.7226, 0.8229, 0.557, 0.6771, 0.5534, 0.6524, 0.5274, 0.8476, 0.5274, 0.6771, 0.5534, 0.6771, 0.6964, 0.6524, 0.7226, 0.6524, 0.5274, 0.6771, 0.6964, 0.8229, 0.6928, 0.8476, 0.7226, 0.6524, 0.7226, 0.6771, 0.6964, 0.6771, 0.5534, 0.6771, 0.5534, 0.6771, 0.6964, 0.6771, 0.5534, 0.8229, 0.557, 0.8229, 0.557, 0.6771, 0.5534, 0.6771, 0.6964, 0.6771, 0.5534, 0.6771, 0.5534, 0.6771, 0.6964, 0.8229, 0.557, 0.8229, 0.6928, 0.8229, 0.6928, 0.8229, 0.557, 0.6771, 0.5534, 0.8229, 0.557, 0.8229, 0.6928, 0.6771, 0.6964, 0.8229, 0.557, 0.8229, 0.6928, 0.8229, 0.6928, 0.8229, 0.557, 0.8229, 0.6928, 0.6771, 0.6964, 0.6771, 0.6964, 0.8229, 0.6928, 0.6771, 0.5534, 0.8229, 0.557, 0.8229, 0.557, 0.6771, 0.5534, 0.875, 0.625, 0.875, 0.5, 0.875, 0.5, 0.875, 0.625, 0.375, 0.25, 0.625, 0.25, 0.625, 0.5, 0.375, 0.5, 0.375, 0.5, 0.625, 0.5, 0.625, 0.625, 0.625, 0.75, 0.375, 0.75, 0.375, 0.75, 0.625, 0.75, 0.625, 1.0, 0.375, 1.0, 0.125, 0.5, 0.375, 0.5, 0.375, 0.75, 0.125, 0.75, 0.125, 0.625, 0.125, 0.5, 0.125, 0.625, 0.125, 0.625, 0.125, 0.5, 0.125, 0.625, 0.125, 0.75, 0.125, 0.75, 0.125, 0.625, 0.625, 0.25, 0.375, 0.25, 0.375, 0.25, 0.625, 0.25, 0.875, 0.75, 0.875, 0.625, 0.875, 0.625, 0.875, 0.75, 0.375, 1.0, 0.625, 1.0, 0.625, 1.0, 0.375, 1.0, 0.875, 0.625, 0.625, 0.625, 0.625, 0.5, 0.625, 0.25, 0.625, 0.625, 0.875, 0.625, 0.875, 0.75, 0.625, 0.75, 0.125, 0.625, 0.375, 1.0, 0.875, 0.75, 0.875, 0.625, 0.625, 0.25, 0.125, 0.5, 0.875, 0.625, 0.875, 0.5, 0.875, 0.5, 0.875, 0.625, 0.375, 0.25, 0.625, 0.25, 0.625, 0.5, 0.375, 0.5, 0.375, 0.5, 0.625, 0.5, 0.625, 0.625, 0.625, 0.75, 0.375, 0.75, 0.375, 0.75, 0.625, 0.75, 0.625, 1.0, 0.375, 1.0, 0.125, 0.5, 0.375, 0.5, 0.375, 0.75, 0.125, 0.75, 0.125, 0.625, 0.125, 0.5, 0.125, 0.625, 0.125, 0.625, 0.125, 0.5, 0.125, 0.625, 0.125, 0.75, 0.125, 0.75, 0.125, 0.625, 0.625, 0.25, 0.375, 0.25, 0.375, 0.25, 0.625, 0.25, 0.875, 0.75, 0.875, 0.625, 0.875, 0.625, 0.875, 0.75, 0.375, 1.0, 0.625, 1.0, 0.625, 1.0, 0.375, 1.0, 0.875, 0.625, 0.625, 0.625, 0.625, 0.5, 0.625, 0.25, 0.625, 0.625, 0.875, 0.625, 0.875, 0.75, 0.625, 0.75, 0.125, 0.625, 0.375, 1.0, 0.875, 0.75, 0.875, 0.625, 0.625, 0.25, 0.125, 0.5, 0.875, 0.625, 0.875, 0.5, 0.875, 0.5, 0.875, 0.625, 0.375, 0.25, 0.625, 0.25, 0.625, 0.5, 0.375, 0.5, 0.375, 0.5, 0.625, 0.5, 0.625, 0.625, 0.625, 0.75, 0.375, 0.75, 0.375, 0.75, 0.625, 0.75, 0.625, 1.0, 0.375, 1.0, 0.125, 0.5, 0.375, 0.5, 0.375, 0.75, 0.125, 0.75, 0.125, 0.625, 0.125, 0.5, 0.125, 0.625, 0.125, 0.625, 0.125, 0.5, 0.125, 0.625, 0.125, 0.75, 0.125, 0.75, 0.125, 0.625, 0.625, 0.25, 0.375, 0.25, 0.375, 0.25, 0.625, 0.25, 0.875, 0.75, 0.875, 0.625, 0.875, 0.625, 0.875, 0.75, 0.375, 1.0, 0.625, 1.0, 0.625, 1.0, 0.375, 1.0, 0.875, 0.625, 0.625, 0.625, 0.625, 0.5, 0.625, 0.25, 0.625, 0.625, 0.875, 0.625, 0.875, 0.75, 0.625, 0.75, 0.125, 0.625, 0.375, 1.0, 0.875, 0.75, 0.875, 0.625, 0.625, 0.25, 0.125, 0.5, 0.875, 0.625, 0.875, 0.5, 0.875, 0.5, 0.875, 0.625, 0.375, 0.25, 0.625, 0.25, 0.625, 0.5, 0.375, 0.5, 0.375, 0.5, 0.625, 0.5, 0.625, 0.625, 0.625, 0.75, 0.375, 0.75, 0.375, 0.75, 0.625, 0.75, 0.625, 1.0, 0.375, 1.0, 0.125, 0.5, 0.375, 0.5, 0.375, 0.75, 0.125, 0.75, 0.125, 0.625, 0.125, 0.5, 0.125, 0.625, 0.125, 0.625, 0.125, 0.5, 0.125, 0.625, 0.125, 0.75, 0.125, 0.75, 0.125, 0.625, 0.625, 0.25, 0.375, 0.25, 0.375, 0.25, 0.625, 0.25, 0.875, 0.75, 0.875, 0.625, 0.875, 0.625, 0.875, 0.75, 0.375, 1.0, 0.625, 1.0, 0.625, 1.0, 0.375, 1.0, 0.875, 0.625, 0.625, 0.625, 0.625, 0.5, 0.625, 0.25, 0.625, 0.625, 0.875, 0.625, 0.875, 0.75, 0.625, 0.75, 0.125, 0.625, 0.375, 1.0, 0.875, 0.75, 0.875, 0.625, 0.625, 0.25, 0.125, 0.5, 0.875, 0.625, 0.875, 0.5, 0.875, 0.5, 0.875, 0.625, 0.375, 0.25, 0.625, 0.25, 0.625, 0.5, 0.375, 0.5, 0.375, 0.5, 0.625, 0.5, 0.625, 0.625, 0.625, 0.75, 0.375, 0.75, 0.375, 0.75, 0.625, 0.75, 0.625, 1.0, 0.375, 1.0, 0.125, 0.5, 0.375, 0.5, 0.375, 0.75, 0.125, 0.75, 0.125, 0.625, 0.125, 0.5, 0.125, 0.625, 0.125, 0.625, 0.125, 0.5, 0.125, 0.625, 0.125, 0.75, 0.125, 0.75, 0.125, 0.625, 0.625, 0.25, 0.375, 0.25, 0.375, 0.25, 0.625, 0.25, 0.875, 0.75, 0.875, 0.625, 0.875, 0.625, 0.875, 0.75, 0.375, 1.0, 0.625, 1.0, 0.625, 1.0, 0.375, 1.0, 0.875, 0.625, 0.625, 0.625, 0.625, 0.5, 0.625, 0.25, 0.625, 0.625, 0.875, 0.625, 0.875, 0.75, 0.625, 0.75, 0.125, 0.625, 0.375, 1.0, 0.875, 0.75, 0.875, 0.625, 0.625, 0.25, 0.125, 0.5, 0.875, 0.625, 0.875, 0.5, 0.875, 0.5, 0.875, 0.625, 0.375, 0.25, 0.625, 0.25, 0.625, 0.5, 0.375, 0.5, 0.375, 0.5, 0.625, 0.5, 0.625, 0.625, 0.625, 0.75, 0.375, 0.75, 0.375, 0.75, 0.625, 0.75, 0.625, 1.0, 0.375, 1.0, 0.125, 0.5, 0.375, 0.5, 0.375, 0.75, 0.125, 0.75, 0.125, 0.625, 0.125, 0.5, 0.125, 0.625, 0.125, 0.625, 0.125, 0.5, 0.125, 0.625, 0.125, 0.75, 0.125, 0.75, 0.125, 0.625, 0.625, 0.25, 0.375, 0.25, 0.375, 0.25, 0.625, 0.25, 0.875, 0.75, 0.875, 0.625, 0.875, 0.625, 0.875, 0.75, 0.375, 1.0, 0.625, 1.0, 0.625, 1.0, 0.375, 1.0, 0.875, 0.625, 0.625, 0.625, 0.625, 0.5, 0.625, 0.25, 0.625, 0.625, 0.875, 0.625, 0.875, 0.75, 0.625, 0.75, 0.125, 0.625, 0.375, 1.0, 0.875, 0.75, 0.875, 0.625, 0.625, 0.25, 0.125, 0.5, 0.875, 0.625, 0.875, 0.5, 0.875, 0.5, 0.875, 0.625, 0.375, 0.25, 0.625, 0.25, 0.625, 0.5, 0.375, 0.5, 0.375, 0.5, 0.625, 0.5, 0.625, 0.625, 0.625, 0.75, 0.375, 0.75, 0.375, 0.75, 0.625, 0.75, 0.625, 1.0, 0.375, 1.0, 0.125, 0.5, 0.375, 0.5, 0.375, 0.75, 0.125, 0.75, 0.125, 0.625, 0.125, 0.5, 0.125, 0.625, 0.125, 0.625, 0.125, 0.5, 0.125, 0.625, 0.125, 0.75, 0.125, 0.75, 0.125, 0.625, 0.625, 0.25, 0.375, 0.25, 0.375, 0.25, 0.625, 0.25, 0.875, 0.75, 0.875, 0.625, 0.875, 0.625, 0.875, 0.75, 0.375, 1.0, 0.625, 1.0, 0.625, 1.0, 0.375, 1.0, 0.875, 0.625, 0.625, 0.625, 0.625, 0.5, 0.625, 0.25, 0.625, 0.625, 0.875, 0.625, 0.875, 0.75, 0.625, 0.75, 0.125, 0.625, 0.375, 1.0, 0.875, 0.75, 0.875, 0.625, 0.625, 0.25, 0.125, 0.5, 0.875, 0.625, 0.875, 0.5, 0.875, 0.5, 0.875, 0.625, 0.375, 0.25, 0.625, 0.25, 0.625, 0.5, 0.375, 0.5, 0.375, 0.5, 0.625, 0.5, 0.625, 0.625, 0.625, 0.75, 0.375, 0.75, 0.375, 0.75, 0.625, 0.75, 0.625, 1.0, 0.375, 1.0, 0.125, 0.5, 0.375, 0.5, 0.375, 0.75, 0.125, 0.75, 0.125, 0.625, 0.125, 0.5, 0.125, 0.625, 0.125, 0.625, 0.125, 0.5, 0.125, 0.625, 0.125, 0.75, 0.125, 0.75, 0.125, 0.625, 0.625, 0.25, 0.375, 0.25, 0.375, 0.25, 0.625, 0.25, 0.875, 0.75, 0.875, 0.625, 0.875, 0.625, 0.875, 0.75, 0.375, 1.0, 0.625, 1.0, 0.625, 1.0, 0.375, 1.0, 0.875, 0.625, 0.625, 0.625, 0.625, 0.5, 0.625, 0.25, 0.625, 0.625, 0.875, 0.625, 0.875, 0.75, 0.625, 0.75, 0.125, 0.625, 0.375, 1.0, 0.875, 0.75, 0.875, 0.625, 0.625, 0.25, 0.125, 0.5, 0.375, 0.0, 0.625, 0.0, 0.625, 0.25, 0.375, 0.25, 0.375, 0.25, 0.625, 0.25, 0.625, 0.5, 0.375, 0.5, 0.375, 0.5, 0.625, 0.5, 0.625, 0.75, 0.375, 0.75, 0.375, 0.75, 0.625, 0.75, 0.625, 1.0, 0.375, 1.0, 0.125, 0.5, 0.375, 0.5, 0.375, 0.75, 0.125, 0.75, 0.625, 0.5, 0.875, 0.5, 0.875, 0.75, 0.625, 0.75, 0.375, 0.0, 0.625, 0.0, 0.625, 0.25, 0.375, 0.25, 0.375, 0.25, 0.625, 0.25, 0.625, 0.5, 0.375, 0.5, 0.375, 0.5, 0.625, 0.5, 0.625, 0.75, 0.375, 0.75, 0.375, 0.75, 0.625, 0.75, 0.625, 1.0, 0.375, 1.0, 0.125, 0.5, 0.375, 0.5, 0.375, 0.75, 0.125, 0.75, 0.625, 0.5, 0.875, 0.5, 0.875, 0.75, 0.625, 0.75, 0.375, 0.0, 0.625, 0.0, 0.625, 0.25, 0.375, 0.25, 0.375, 0.25, 0.625, 0.25, 0.625, 0.5, 0.375, 0.5, 0.375, 0.5, 0.625, 0.5, 0.625, 0.75, 0.375, 0.75, 0.375, 0.75, 0.625, 0.75, 0.625, 1.0, 0.375, 1.0, 0.125, 0.5, 0.375, 0.5, 0.375, 0.75, 0.125, 0.75, 0.625, 0.5, 0.875, 0.5, 0.875, 0.75, 0.625, 0.75, 0.375, 0.0, 0.625, 0.0, 0.625, 0.25, 0.375, 0.25, 0.375, 0.25, 0.625, 0.25, 0.625, 0.5, 0.375, 0.5, 0.375, 0.5, 0.625, 0.5, 0.625, 0.75, 0.375, 0.75, 0.375, 0.75, 0.625, 0.75, 0.625, 1.0, 0.375, 1.0, 0.125, 0.5, 0.375, 0.5, 0.375, 0.75, 0.125, 0.75, 0.625, 0.5, 0.875, 0.5, 0.875, 0.75, 0.625, 0.75, 0.375, 0.0, 0.625, 0.0, 0.625, 0.25, 0.375, 0.25, 0.375, 0.25, 0.625, 0.25, 0.625, 0.5, 0.375, 0.5, 0.375, 0.5, 0.625, 0.5, 0.625, 0.75, 0.375, 0.75, 0.375, 0.75, 0.625, 0.75, 0.625, 1.0, 0.375, 1.0, 0.125, 0.5, 0.375, 0.5, 0.375, 0.75, 0.125, 0.75, 0.625, 0.5, 0.875, 0.5, 0.875, 0.75, 0.625, 0.75, 0.375, 0.0, 0.625, 0.0, 0.625, 0.25, 0.375, 0.25, 0.375, 0.25, 0.625, 0.25, 0.625, 0.5, 0.375, 0.5, 0.375, 0.5, 0.625, 0.5, 0.625, 0.75, 0.375, 0.75, 0.375, 0.75, 0.625, 0.75, 0.625, 1.0, 0.375, 1.0, 0.125, 0.5, 0.375, 0.5, 0.375, 0.75, 0.125, 0.75, 0.625, 0.5, 0.875, 0.5, 0.875, 0.75, 0.625, 0.75, 0.375, 0.0, 0.625, 0.0, 0.625, 0.25, 0.375, 0.25, 0.375, 0.25, 0.625, 0.25, 0.625, 0.5, 0.375, 0.5, 0.375, 0.5, 0.625, 0.5, 0.625, 0.75, 0.375, 0.75, 0.375, 0.75, 0.625, 0.75, 0.625, 1.0, 0.375, 1.0, 0.125, 0.5, 0.375, 0.5, 0.375, 0.75, 0.125, 0.75, 0.625, 0.5, 0.875, 0.5, 0.875, 0.75, 0.625, 0.75, 0.375, 0.0, 0.625, 0.0, 0.625, 0.25, 0.375, 0.25, 0.375, 0.25, 0.625, 0.25, 0.625, 0.5, 0.375, 0.5, 0.375, 0.5, 0.625, 0.5, 0.625, 0.75, 0.375, 0.75, 0.375, 0.75, 0.625, 0.75, 0.625, 1.0, 0.375, 1.0, 0.125, 0.5, 0.375, 0.5, 0.375, 0.75, 0.125, 0.75, 0.625, 0.5, 0.875, 0.5, 0.875, 0.75, 0.625, 0.75, 0.375, 0.0, 0.625, 0.0, 0.625, 0.25, 0.375, 0.25, 0.375, 0.25, 0.625, 0.25, 0.625, 0.5, 0.375, 0.5, 0.375, 0.5, 0.625, 0.5, 0.625, 0.75, 0.375, 0.75, 0.375, 0.75, 0.625, 0.75, 0.625, 1.0, 0.375, 1.0, 0.125, 0.5, 0.375, 0.5, 0.375, 0.75, 0.125, 0.75, 0.625, 0.5, 0.875, 0.5, 0.875, 0.75, 0.625, 0.75, 0.375, 0.0, 0.625, 0.0, 0.625, 0.25, 0.375, 0.25, 0.375, 0.25, 0.625, 0.25, 0.625, 0.5, 0.375, 0.5, 0.375, 0.5, 0.625, 0.5, 0.625, 0.75, 0.375, 0.75, 0.375, 0.75, 0.625, 0.75, 0.625, 1.0, 0.375, 1.0, 0.125, 0.5, 0.375, 0.5, 0.375, 0.75, 0.125, 0.75, 0.625, 0.5, 0.875, 0.5, 0.875, 0.75, 0.625, 0.75, 0.375, 0.0, 0.625, 0.0, 0.625, 0.25, 0.375, 0.25, 0.375, 0.25, 0.625, 0.25, 0.625, 0.5, 0.375, 0.5, 0.375, 0.5, 0.625, 0.5, 0.625, 0.75, 0.375, 0.75, 0.375, 0.75, 0.625, 0.75, 0.625, 1.0, 0.375, 1.0, 0.125, 0.5, 0.375, 0.5, 0.375, 0.75, 0.125, 0.75, 0.625, 0.5, 0.875, 0.5, 0.875, 0.75, 0.625, 0.75, 0.375, 0.5, 0.625, 0.5, 0.625, 0.75, 0.375, 0.75, 0.375, 0.0, 0.625, 0.0, 0.625, 0.25, 0.375, 0.25, 0.375, 0.25, 0.625, 0.25, 0.625, 0.5, 0.375, 0.5, 0.375, 0.5, 0.625, 0.5, 0.625, 0.75, 0.375, 0.75, 0.375, 0.75, 0.625, 0.75, 0.625, 1.0, 0.375, 1.0, 0.125, 0.5, 0.375, 0.5, 0.375, 0.75, 0.125, 0.75, 0.625, 0.5, 0.875, 0.5, 0.875, 0.75, 0.625, 0.75, 0.375, 0.0, 0.625, 0.0, 0.625, 0.25, 0.375, 0.25, 0.375, 0.25, 0.625, 0.25, 0.625, 0.5, 0.375, 0.5, 0.375, 0.5, 0.625, 0.5, 0.625, 0.75, 0.375, 0.75, 0.375, 0.75, 0.625, 0.75, 0.625, 1.0, 0.375, 1.0, 0.125, 0.5, 0.375, 0.5, 0.375, 0.75, 0.125, 0.75, 0.625, 0.5, 0.875, 0.5, 0.875, 0.75, 0.625, 0.75, 0.375, 0.0, 0.625, 0.0, 0.625, 0.25, 0.375, 0.25, 0.375, 0.25, 0.625, 0.25, 0.625, 0.5, 0.375, 0.5, 0.375, 0.5, 0.625, 0.5, 0.625, 0.75, 0.375, 0.75, 0.375, 0.75, 0.625, 0.75, 0.625, 1.0, 0.375, 1.0, 0.125, 0.5, 0.375, 0.5, 0.375, 0.75, 0.125, 0.75, 0.625, 0.5, 0.875, 0.5, 0.875, 0.75, 0.625, 0.75, 0.375, 0.0, 0.625, 0.0, 0.625, 0.25, 0.375, 0.25, 0.375, 0.25, 0.625, 0.25, 0.625, 0.5, 0.375, 0.5, 0.375, 0.5, 0.625, 0.5, 0.625, 0.75, 0.375, 0.75, 0.375, 0.75, 0.625, 0.75, 0.625, 1.0, 0.375, 1.0, 0.125, 0.5, 0.375, 0.5, 0.375, 0.75, 0.125, 0.75, 0.625, 0.5, 0.875, 0.5, 0.875, 0.75, 0.625, 0.75, 0.375, 0.0, 0.625, 0.0, 0.625, 0.25, 0.375, 0.25, 0.375, 0.25, 0.625, 0.25, 0.625, 0.5, 0.375, 0.5, 0.375, 0.5, 0.625, 0.5, 0.625, 0.75, 0.375, 0.75, 0.375, 0.75, 0.625, 0.75, 0.625, 1.0, 0.375, 1.0, 0.125, 0.5, 0.375, 0.5, 0.375, 0.75, 0.125, 0.75, 0.625, 0.5, 0.875, 0.5, 0.875, 0.75, 0.625, 0.75, 0.375, 0.0, 0.625, 0.0, 0.625, 0.25, 0.375, 0.25, 0.375, 0.25, 0.625, 0.25, 0.625, 0.5, 0.375, 0.5, 0.375, 0.5, 0.625, 0.5, 0.625, 0.75, 0.375, 0.75, 0.375, 0.75, 0.625, 0.75, 0.625, 1.0, 0.375, 1.0, 0.125, 0.5, 0.375, 0.5, 0.375, 0.75, 0.125, 0.75, 0.625, 0.5, 0.875, 0.5, 0.875, 0.75, 0.625, 0.75, 0.375, 0.0, 0.625, 0.0, 0.625, 0.25, 0.375, 0.25, 0.375, 0.25, 0.625, 0.25, 0.625, 0.5, 0.375, 0.5, 0.375, 0.5, 0.625, 0.5, 0.625, 0.75, 0.375, 0.75, 0.375, 0.75, 0.625, 0.75, 0.625, 1.0, 0.375, 1.0, 0.125, 0.5, 0.375, 0.5, 0.375, 0.75, 0.125, 0.75, 0.625, 0.5, 0.875, 0.5, 0.875, 0.75, 0.625, 0.75, 0.375, 0.0, 0.625, 0.0, 0.625, 0.25, 0.375, 0.25, 0.375, 0.25, 0.625, 0.25, 0.625, 0.5, 0.375, 0.5, 0.375, 0.5, 0.625, 0.5, 0.625, 0.75, 0.375, 0.75, 0.375, 0.75, 0.625, 0.75, 0.625, 1.0, 0.375, 1.0, 0.125, 0.5, 0.375, 0.5, 0.375, 0.75, 0.125, 0.75, 0.625, 0.5, 0.875, 0.5, 0.875, 0.75, 0.625, 0.75, 0.125, 0.5, 0.375, 0.5, 0.375, 0.75, 0.125, 0.75, 0.375, 0.0, 0.625, 0.0, 0.625, 0.25, 0.375, 0.25, 0.375, 0.25, 0.625, 0.25, 0.625, 0.5, 0.375, 0.5, 0.375, 0.75, 0.625, 0.75, 0.625, 1.0, 0.375, 1.0, 0.125, 0.5, 0.375, 0.5, 0.375, 0.75, 0.125, 0.75, 0.625, 0.5, 0.875, 0.5, 0.875, 0.75, 0.625, 0.75, 0.375, 0.0, 0.625, 0.0, 0.625, 0.25, 0.375, 0.25, 0.375, 0.25, 0.625, 0.25, 0.625, 0.5, 0.375, 0.5, 0.375, 0.75, 0.625, 0.75, 0.625, 1.0, 0.375, 1.0, 0.125, 0.5, 0.375, 0.5, 0.375, 0.75, 0.125, 0.75, 0.625, 0.5, 0.875, 0.5, 0.875, 0.75, 0.625, 0.75, 0.375, 0.5, 0.625, 0.5, 0.625, 0.75, 0.625, 0.5, 0.375, 0.5, 0.375, 0.75, 0.375, 0.5, 0.375, 0.75, 0.625, 0.75, 0.625, 0.5, 0.625, 0.75, 0.375, 0.75])
me_cube_046.use_remesh_preserve_volume = False
me_cube_046.use_remesh_preserve_attributes = False
me_cube_046.use_mirror_vertex_groups = False
me_cube_046.update()

# ---- objects
ob_point = bpy.data.objects.new('Point', light_point)
ob_cube_002 = bpy.data.objects.new('Cube.002', me_cube_046)

# ---- transforms, parenting, visibility, modifiers, constraints
ob_point.location = (-8.098, 0.0, 1.956)
ob_point.lineart.crease_threshold = 0.0
ob_cube_002.location = (-0.02391, 1.932, 2.124)
ob_cube_002.scale = (0.1023, 0.1023, 0.3468)
ob_cube_002.lineart.crease_threshold = 0.0

# ---- collection membership
col_collection.objects.link(ob_point)
col_collection.objects.link(ob_cube_002)

# ---- scene / render settings (as saved in the file)
scene.frame_start = 1; scene.frame_end = 250; scene.frame_set(16)
scene.render.engine = 'BLENDER_EEVEE_NEXT'
scene.cycles.use_denoising = False
scene.cycles.samples = 128
scene.cycles.sampling_pattern = 'TABULATED_SOBOL'
scene.cycles.use_adaptive_sampling = False
scene.cycles.use_light_tree = False
scene.view_settings.view_transform = 'Filmic'
bpy.context.view_layer.update()

# ---- added for rendering (the .blend has no active camera): camera
cam_auto = bpy.data.cameras.new('AutoCamera')
cam_auto.lens = 50.0
cam_auto.sensor_width = 36.0
cam_auto.clip_end = 1000.0
ob_auto_camera = bpy.data.objects.new('AutoCamera', cam_auto)
scene.collection.objects.link(ob_auto_camera)
ob_auto_camera.location = (11.0077, -13.5315, 10.2735)
ob_auto_camera.rotation_euler = (1.09748, -7.21219e-08, 0.694738)
scene.camera = ob_auto_camera
bpy.context.view_layer.update()
